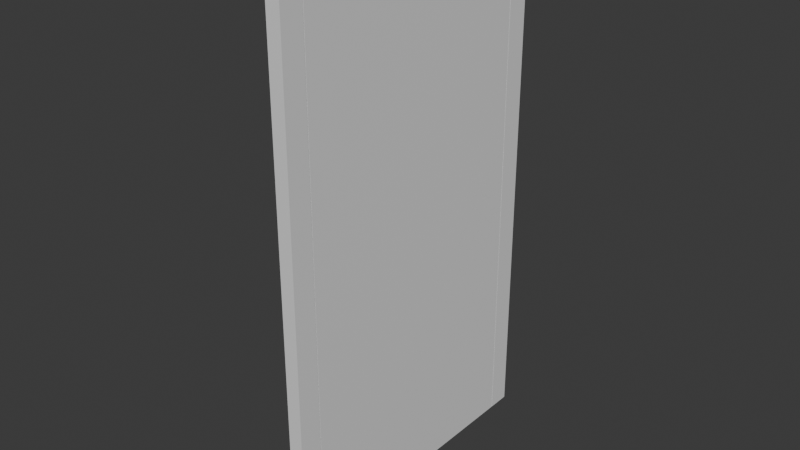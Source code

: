# Source: door.blend  (saved by Blender 4.2.66; exported with 4.5.12 LTS)
import bpy
from mathutils import Matrix  # noqa: F401  (used for matrix-valued properties, if any)

bpy.ops.wm.read_factory_settings(use_empty=True)
scene = bpy.context.scene
scene.name = 'Scene'

# ---- collections
col_collection = bpy.data.collections.new('Collection'); scene.collection.children.link(col_collection)

# ---- materials (node trees are filled in below, after node groups)
mat_material = bpy.data.materials.new('Material')
mat_material.alpha_threshold = 0.0
mat_material.use_transparent_shadow = False
mat_material.roughness = 0.5
mat_material.line_color = (0.0, 0.0, 0.0, 1.0)
mat_material_001 = bpy.data.materials.new('Material.001')
mat_material_001.alpha_threshold = 0.0
mat_material_001.use_transparent_shadow = False
mat_material_001.roughness = 0.5
mat_material_001.line_color = (0.0, 0.0, 0.0, 1.0)

# ---- material node trees
mat_material.use_nodes = True; mat_material.node_tree.nodes.clear()
_N = mat_material.node_tree.nodes; _L = mat_material.node_tree.links
n0 = _N.new('ShaderNodeOutputMaterial'); n0.name = 'Material Output'; n0.location = (300, 300)
n1 = _N.new('ShaderNodeBsdfPrincipled'); n1.name = 'Principled BSDF'; n1.location = (10, 300)
n1.inputs[3].default_value = 1.45
_L.new(n1.outputs[0], n0.inputs[0])
n0.is_active_output = True
mat_material_001.use_nodes = True; mat_material_001.node_tree.nodes.clear()
_N = mat_material_001.node_tree.nodes; _L = mat_material_001.node_tree.links
n0 = _N.new('ShaderNodeOutputMaterial'); n0.name = 'Material Output'; n0.location = (300, 300)
n1 = _N.new('ShaderNodeBsdfPrincipled'); n1.name = 'Principled BSDF'; n1.location = (10, 300)
n1.inputs[3].default_value = 1.45
_L.new(n1.outputs[0], n0.inputs[0])
n0.is_active_output = True

# ---- world
world_world = bpy.data.worlds.new('World'); scene.world = world_world
world_world.use_nodes = True; world_world.node_tree.nodes.clear()
_N = world_world.node_tree.nodes; _L = world_world.node_tree.links
n0 = _N.new('ShaderNodeOutputWorld'); n0.name = 'World Output'; n0.location = (300, 300)
n1 = _N.new('ShaderNodeBackground'); n1.name = 'Background'; n1.location = (10, 300)
n1.inputs[0].default_value = (0.05088, 0.05088, 0.05088, 1.0)
_L.new(n1.outputs[0], n0.inputs[0])
n0.is_active_output = True
world_world.color = (0.05088, 0.05088, 0.05088)
world_world.sun_shadow_jitter_overblur = 0.0

# ---- meshes
me_cube = bpy.data.meshes.new('Cube')
me_cube.from_pydata([(0.06105, 0.769, 1.502), (0.06105, 0.769, -1.498), (0.06105, -0.7707, 1.502), (0.06105, -0.7707, -1.498), (-0.02227, 0.769, 1.502), (-0.02227, 0.769, -1.498), (-0.02227, -0.7707, 1.502), (-0.02227, -0.7707, -1.498), (-0.02227, -0.7707, -1.298), (-0.02227, -0.7707, 1.302), (-0.02227, 0.769, 1.302), (-0.02227, 0.769, -1.298), (-0.02227, -0.3498, 1.302), (-0.02227, -0.3498, 0.1019), (-0.02227, -0.3498, -0.09808), (-0.02227, -0.3498, -1.298), (-0.02227, 0.3481, 1.302), (-0.02227, 0.3481, 0.1019), (-0.02227, 0.3481, -0.09808), (-0.02227, 0.3481, -1.298), (-0.02227, -0.5602, 1.302), (-0.02227, -0.5602, 0.1019), (-0.02227, -0.5602, -0.09808), (-0.02227, -0.5602, -1.298), (-0.02227, 0.5586, 1.302), (-0.02227, 0.5586, 0.1019), (-0.02227, 0.5586, -0.09808), (-0.02227, 0.5586, -1.298), (0.01992, -0.3998, 1.252), (0.01992, -0.3998, 0.1519), (0.01992, -0.3998, -0.1481), (0.01992, -0.3998, -1.248), (0.01992, 0.3981, 1.252), (0.01992, 0.3981, 0.1519), (0.01992, 0.3981, -0.1481), (0.01992, 0.3981, -1.248), (0.01992, -0.5102, 1.252), (0.01992, -0.5102, 0.1519), (0.01992, -0.5102, -0.1481), (0.01992, -0.5102, -1.248), (0.01992, 0.5086, 1.252), (0.01992, 0.5086, 0.1519), (0.01992, 0.5086, -0.1481), (0.01992, 0.5086, -1.248)], [], [(39, 31, 15, 23), (2, 6, 9, 8, 7, 3), (13, 14, 22, 23, 8, 9, 20, 21), (19, 35, 43, 27), (24, 25, 41, 40), (13, 21, 37, 29), (25, 24, 10, 11, 27, 26, 18, 17), (10, 4, 0, 1, 5, 11), (38, 30, 31, 39), (16, 24, 40, 32), (20, 36, 37, 21), (20, 12, 28, 36), (34, 18, 26, 42), (25, 17, 33, 41), (40, 41, 33, 32), (13, 29, 28, 12), (16, 32, 33, 17), (36, 28, 29, 37), (38, 22, 14, 30), (26, 27, 43, 42), (34, 35, 19, 18), (42, 43, 35, 34), (9, 6, 4, 10), (1, 0, 2, 3), (31, 30, 14, 15), (39, 23, 22, 38), (7, 8, 11, 5), (6, 2, 0, 4), (1, 3, 7, 5), (16, 19, 15, 12)])
_uv = me_cube.uv_layers.new(name='UVMap')
_uv.uv.foreach_set('vector', [0.6752, 0.6892, 0.705, 0.6892, 0.7185, 0.7027, 0.6616, 0.7027, 0.8863, 0.0, 0.9088, 0.0, 0.9088, 0.05405, 0.9088, 0.7568, 0.9088, 0.8108, 0.8863, 0.8108, 0.7185, 0.3243, 0.7185, 0.3784, 0.6616, 0.3784, 0.6616, 0.7027, 0.6048, 0.7027, 0.6048, 3.222e-08, 0.6616, 9.666e-08, 0.6616, 0.3243, 0.7185, 0.7027, 0.732, 0.6892, 0.7619, 0.6892, 0.7754, 0.7027, 0.7754, -3.222e-08, 0.7754, 0.3243, 0.7619, 0.3108, 0.7619, 0.01351, 0.7185, 0.3243, 0.6616, 0.3243, 0.6752, 0.3108, 0.705, 0.3108, 0.7754, 0.3243, 0.7754, -3.222e-08, 0.8323, -3.222e-08, 0.8323, 0.7027, 0.7754, 0.7027, 0.7754, 0.3784, 0.7185, 0.3784, 0.7185, 0.3243, 0.9088, 0.05405, 0.9088, 0.0, 0.9314, 0.0, 0.9314, 0.8108, 0.9088, 0.8108, 0.9088, 0.7568, 0.6752, 0.3919, 0.705, 0.3919, 0.705, 0.6892, 0.6752, 0.6892, 0.7185, -3.222e-08, 0.7754, -3.222e-08, 0.7619, 0.01351, 0.732, 0.01351, 0.6616, 9.666e-08, 0.6752, 0.01351, 0.6752, 0.3108, 0.6616, 0.3243, 0.6616, 9.666e-08, 0.7185, 9.666e-08, 0.705, 0.01351, 0.6752, 0.01351, 0.732, 0.3919, 0.7185, 0.3784, 0.7754, 0.3784, 0.7619, 0.3919, 0.7754, 0.3243, 0.7185, 0.3243, 0.732, 0.3108, 0.7619, 0.3108, 0.9314, 0.01351, 0.9314, 0.3108, 0.9612, 0.3108, 0.9612, 0.01351, 0.9747, 0.3243, 0.9882, 0.3108, 0.9882, 0.01351, 0.9747, 0.0, 0.9747, 0.0, 0.9612, 0.01351, 0.9612, 0.3108, 0.9747, 0.3243, 0.6752, 0.01351, 0.705, 0.01351, 0.705, 0.3108, 0.6752, 0.3108, 0.6752, 0.3919, 0.6616, 0.3784, 0.7185, 0.3784, 0.705, 0.3919, 0.7754, 0.3784, 0.7754, 0.7027, 0.7619, 0.6892, 0.7619, 0.3919, 0.732, 0.3919, 0.732, 0.6892, 0.7185, 0.7027, 0.7185, 0.3784, 0.4161, 0.7027, 0.4161, 1.0, 0.446, 1.0, 0.446, 0.7027, 0.8863, 0.4161, 0.8323, 0.4161, 0.8323, 1.451e-08, 0.8863, 1.859e-08, 1.611e-08, 0.8108, 1.611e-08, 0.0, 0.4161, 0.0, 0.4161, 0.8108, 0.705, 0.6892, 0.705, 0.3919, 0.7185, 0.3784, 0.7185, 0.7027, 0.6752, 0.6892, 0.6616, 0.7027, 0.6616, 0.3784, 0.6752, 0.3919, 0.8863, 0.8323, 0.8323, 0.8323, 0.8323, 0.4161, 0.8863, 0.4161, 0.9314, 0.3243, 0.9539, 0.3243, 0.9539, 0.7405, 0.9314, 0.7405, 0.9539, 0.7405, 0.9539, 0.3243, 0.9764, 0.3243, 0.9764, 0.7405, 0.6048, -3.222e-08, 0.6048, 0.7027, 0.4161, 0.7027, 0.4161, -3.222e-08])
me_cube.materials.append(mat_material)
me_cube.use_mirror_vertex_groups = False
me_cube.update()
me_cube_001 = bpy.data.meshes.new('Cube.001')
me_cube_001.from_pydata([(0.06105, 0.7729, 1.507), (0.06105, 0.7729, -1.498), (0.06105, -0.7745, 1.507), (0.06105, -0.7745, -1.498), (-0.02227, 0.7729, 1.507), (-0.02227, 0.7729, -1.498), (-0.02227, -0.7745, 1.507), (-0.02227, -0.7745, -1.498), (-0.02227, -0.7745, -1.298), (-0.02227, -0.7745, 1.302), (-0.02227, 0.7729, 1.302), (-0.02227, 0.7729, -1.298), (-0.02227, 0.9085, 1.302), (-0.02227, -0.9102, -1.298), (0.06105, 0.9085, 1.622), (-0.02227, 0.9085, 1.622), (0.06105, -0.9102, -1.498), (-0.02227, -0.9102, -1.498), (0.06105, -0.9102, 1.622), (-0.02227, 0.9085, -1.298), (-0.02227, -0.9102, 1.622), (-0.02227, -0.9102, 1.302), (-0.02227, 0.9085, -1.498), (0.06105, 0.9085, -1.498)], [], [(2, 3, 7, 8, 9, 6), (10, 11, 5, 1, 0, 4), (5, 11, 19, 22), (10, 4, 15, 12), (8, 7, 17, 13), (6, 9, 21, 20), (2, 0, 14, 18), (3, 2, 18, 16), (7, 3, 16, 17), (11, 10, 12, 19), (0, 1, 23, 14), (12, 15, 14, 23, 22, 19), (1, 5, 22, 23), (9, 8, 13, 21), (4, 6, 20, 15), (6, 4, 0, 2), (18, 20, 21, 13, 17, 16), (20, 18, 14, 15)])
_uv = me_cube_001.uv_layers.new(name='UVMap')
_uv.uv.foreach_set('vector', [0.9589, 0.0, 0.9589, 0.7412, 0.9383, 0.7412, 0.9383, 0.6919, 0.9383, 0.05057, 0.9383, 0.0, 0.9794, 0.05057, 0.9794, 0.6919, 0.9794, 0.7412, 0.9589, 0.7412, 0.9589, 0.0, 0.9794, 0.0, 0.4152, 0.7697, 0.4152, 0.7203, 0.4486, 0.7203, 0.4486, 0.7697, 0.4152, 0.079, 0.4152, 0.02843, 0.4486, 0.0, 0.4486, 0.079, 0.03347, 0.7203, 0.03347, 0.7697, 0.0, 0.7697, 0.0, 0.7203, 0.03347, 0.02843, 0.03347, 0.079, 0.0, 0.079, 0.0, 0.0, 0.8638, 0.02843, 0.4821, 0.02843, 0.4486, 0.0, 0.8972, 0.0, 0.8638, 0.7697, 0.8638, 0.02843, 0.8972, 0.0, 0.8972, 0.7697, 0.02055, 0.8031, -9.189e-10, 0.8031, -9.189e-10, 0.7697, 0.02055, 0.7697, 0.4152, 0.7203, 0.4152, 0.079, 0.4486, 0.079, 0.4486, 0.7203, 0.4821, 0.02843, 0.4821, 0.7697, 0.4486, 0.7697, 0.4486, 0.0, 0.8972, 0.079, 0.8972, 0.0, 0.9178, 0.0, 0.9178, 0.7697, 0.8972, 0.7697, 0.8972, 0.7203, 0.02055, 0.7697, 0.0411, 0.7697, 0.0411, 0.8031, 0.02055, 0.8031, 0.03347, 0.079, 0.03347, 0.7203, 0.0, 0.7203, 0.0, 0.079, 0.4152, 0.02843, 0.03347, 0.02843, 0.0, 0.0, 0.4486, 0.0, 1.0, 0.4486, 1.0, 0.8303, 0.9794, 0.8303, 0.9794, 0.4486, 0.9178, 0.0, 0.9383, 0.0, 0.9383, 0.079, 0.9383, 0.7203, 0.9383, 0.7697, 0.9178, 0.7697, 0.9794, 0.0, 1.0, 0.0, 1.0, 0.4486, 0.9794, 0.4486])
me_cube_001.materials.append(mat_material_001)
me_cube_001.use_mirror_vertex_groups = False
me_cube_001.update()
me_sphere = bpy.data.meshes.new('Sphere')
me_sphere.from_pydata([(-0.1613, -0.6142, 5.287e-08), (-0.1439, -0.5892, 4.944e-08), (-0.1211, -0.5757, 4.773e-08), (-0.1088, -0.5739, 4.608e-08), (-0.0965, -0.5757, 4.431e-08), (-0.07375, -0.5892, 4.26e-08), (-0.1679, -0.6406, -0.004763), (-0.1579, -0.624, 0.008058), (-0.1613, -0.6152, 0.009817), (-0.1535, -0.6017, 0.01249), (-0.1439, -0.5907, 0.01469), (-0.133, -0.5824, 0.01632), (-0.1211, -0.5774, 0.01733), (-0.1088, -0.5757, 0.01767), (-0.0965, -0.5774, 0.01733), (-0.08466, -0.5824, 0.01632), (-0.07375, -0.5907, 0.01469), (-0.06418, -0.6017, 0.01249), (-0.05633, -0.6152, 0.009817), (-0.1679, -0.6442, -0.01356), (-0.1579, -0.6264, 0.01581), (-0.1613, -0.618, 0.01926), (-0.1535, -0.6053, 0.02451), (-0.1439, -0.5949, 0.02882), (-0.133, -0.5872, 0.03202), (-0.1211, -0.5824, 0.03399), (-0.1088, -0.5808, 0.03466), (-0.0965, -0.5824, 0.03399), (-0.08466, -0.5872, 0.03202), (-0.07375, -0.5949, 0.02882), (-0.06418, -0.6053, 0.02451), (-0.05633, -0.618, 0.01926), (-0.1679, -0.651, -0.0203), (-0.1579, -0.6302, 0.02295), (-0.1613, -0.6227, 0.02796), (-0.1535, -0.6113, 0.03558), (-0.1439, -0.6019, 0.04184), (-0.133, -0.5949, 0.04649), (-0.1211, -0.5907, 0.04935), (-0.1088, -0.5892, 0.05032), (-0.0965, -0.5907, 0.04935), (-0.08466, -0.5949, 0.04649), (-0.07375, -0.6019, 0.04184), (-0.06418, -0.6113, 0.03558), (-0.05633, -0.6227, 0.02796), (-0.1679, -0.6598, -0.02394), (-0.1579, -0.6353, 0.02921), (-0.1613, -0.6289, 0.03558), (-0.1535, -0.6192, 0.04529), (-0.1439, -0.6113, 0.05325), (-0.133, -0.6053, 0.05917), (-0.1211, -0.6017, 0.06281), (-0.1088, -0.6005, 0.06404), (-0.0965, -0.6017, 0.06281), (-0.08466, -0.6053, 0.05917), (-0.07375, -0.6113, 0.05325), (-0.06418, -0.6192, 0.04529), (-0.05633, -0.6289, 0.03558), (-0.1679, -0.6693, -0.02394), (-0.1579, -0.6416, 0.03434), (-0.1613, -0.6366, 0.04184), (-0.1535, -0.6289, 0.05325), (-0.1439, -0.6227, 0.06262), (-0.133, -0.618, 0.06958), (-0.1211, -0.6152, 0.07386), (-0.1088, -0.6142, 0.07531), (-0.0965, -0.6152, 0.07386), (-0.08466, -0.618, 0.06958), (-0.07375, -0.6227, 0.06262), (-0.06418, -0.6289, 0.05325), (-0.05633, -0.6366, 0.04184), (-0.1679, -0.6781, -0.0203), (-0.1579, -0.6487, 0.03816), (-0.1613, -0.6453, 0.04649), (-0.1535, -0.64, 0.05917), (-0.1439, -0.6357, 0.06958), (-0.133, -0.6325, 0.07731), (-0.1211, -0.6305, 0.08207), (-0.1088, -0.6299, 0.08368), (-0.0965, -0.6305, 0.08207), (-0.08466, -0.6325, 0.07731), (-0.07375, -0.6357, 0.06958), (-0.06418, -0.64, 0.05917), (-0.05633, -0.6453, 0.04649), (-0.1679, -0.6848, -0.01356), (-0.1579, -0.6565, 0.04051), (-0.1613, -0.6547, 0.04935), (-0.1535, -0.652, 0.06281), (-0.1439, -0.6498, 0.07386), (-0.133, -0.6482, 0.08207), (-0.1211, -0.6472, 0.08713), (-0.1088, -0.6468, 0.08883), (-0.0965, -0.6472, 0.08713), (-0.08466, -0.6482, 0.08207), (-0.07375, -0.6498, 0.07386), (-0.06418, -0.652, 0.06281), (-0.05633, -0.6547, 0.04935), (-0.1679, -0.6885, -0.004763), (-0.1579, -0.6645, 0.04131), (-0.1613, -0.6645, 0.05032), (-0.1535, -0.6645, 0.06404), (-0.1439, -0.6645, 0.07531), (-0.133, -0.6645, 0.08368), (-0.1211, -0.6645, 0.08883), (-0.1088, -0.6645, 0.09057), (-0.0965, -0.6645, 0.08883), (-0.08466, -0.6645, 0.08368), (-0.07375, -0.6645, 0.07531), (-0.06418, -0.6645, 0.06404), (-0.05633, -0.6645, 0.05032), (-0.1679, -0.6885, 0.004763), (-0.1579, -0.6726, 0.04051), (-0.1613, -0.6743, 0.04935), (-0.1535, -0.677, 0.06281), (-0.1439, -0.6792, 0.07386), (-0.133, -0.6808, 0.08207), (-0.1211, -0.6818, 0.08713), (-0.1088, -0.6822, 0.08883), (-0.0965, -0.6818, 0.08713), (-0.08466, -0.6808, 0.08207), (-0.07375, -0.6792, 0.07386), (-0.06418, -0.677, 0.06281), (-0.05633, -0.6743, 0.04935), (-0.1679, -0.6848, 0.01356), (-0.1579, -0.6803, 0.03816), (-0.1613, -0.6838, 0.04649), (-0.1535, -0.689, 0.05917), (-0.1439, -0.6933, 0.06958), (-0.133, -0.6965, 0.07731), (-0.1211, -0.6985, 0.08207), (-0.1088, -0.6992, 0.08368), (-0.0965, -0.6985, 0.08207), (-0.08466, -0.6965, 0.07731), (-0.07375, -0.6933, 0.06958), (-0.06418, -0.689, 0.05917), (-0.05633, -0.6838, 0.04649), (-0.1679, -0.6781, 0.0203), (-0.1579, -0.6875, 0.03434), (-0.1613, -0.6925, 0.04184), (-0.1535, -0.7001, 0.05325), (-0.1439, -0.7064, 0.06262), (-0.133, -0.711, 0.06958), (-0.1211, -0.7139, 0.07386), (-0.1088, -0.7148, 0.07531), (-0.0965, -0.7139, 0.07386), (-0.08466, -0.711, 0.06958), (-0.07375, -0.7064, 0.06262), (-0.06418, -0.7001, 0.05325), (-0.05633, -0.6925, 0.04184), (-0.1679, -0.6693, 0.02394), (-0.1579, -0.6937, 0.02921), (-0.1613, -0.7001, 0.03558), (-0.1535, -0.7098, 0.04529), (-0.1439, -0.7178, 0.05325), (-0.133, -0.7237, 0.05917), (-0.1211, -0.7273, 0.06281), (-0.1088, -0.7286, 0.06404), (-0.0965, -0.7273, 0.06281), (-0.08466, -0.7237, 0.05917), (-0.07375, -0.7178, 0.05325), (-0.06418, -0.7098, 0.04529), (-0.05633, -0.7001, 0.03558), (-0.1679, -0.6598, 0.02394), (-0.1579, -0.6989, 0.02295), (-0.1613, -0.7064, 0.02796), (-0.1535, -0.7178, 0.03558), (-0.1439, -0.7271, 0.04184), (-0.133, -0.7341, 0.04649), (-0.1211, -0.7384, 0.04935), (-0.1088, -0.7398, 0.05032), (-0.0965, -0.7384, 0.04935), (-0.08466, -0.7341, 0.04649), (-0.07375, -0.7271, 0.04184), (-0.06418, -0.7178, 0.03558), (-0.05633, -0.7064, 0.02796), (-0.1679, -0.651, 0.0203), (-0.1579, -0.7027, 0.01581), (-0.1613, -0.711, 0.01926), (-0.1535, -0.7237, 0.02451), (-0.1439, -0.7341, 0.02882), (-0.133, -0.7418, 0.03202), (-0.1211, -0.7466, 0.03399), (-0.1088, -0.7482, 0.03466), (-0.0965, -0.7466, 0.03399), (-0.08466, -0.7418, 0.03202), (-0.07375, -0.7341, 0.02882), (-0.06418, -0.7237, 0.02451), (-0.05633, -0.711, 0.01926), (-0.1679, -0.6442, 0.01356), (-0.1579, -0.705, 0.008058), (-0.1613, -0.7139, 0.009817), (-0.1535, -0.7273, 0.01249), (-0.1439, -0.7384, 0.01469), (-0.133, -0.7466, 0.01632), (-0.1211, -0.7516, 0.01733), (-0.1088, -0.7533, 0.01767), (-0.0965, -0.7516, 0.01733), (-0.08466, -0.7466, 0.01632), (-0.07375, -0.7384, 0.01469), (-0.06418, -0.7273, 0.01249), (-0.05633, -0.7139, 0.009817), (-0.1679, -0.642, 0.009342), (-0.1579, -0.7058, 3.718e-08), (-0.1613, -0.7148, 3.918e-08), (-0.1535, -0.7286, 5.287e-08), (-0.1439, -0.7398, 3.575e-08), (-0.133, -0.7482, 4.944e-08), (-0.1211, -0.7533, 3.404e-08), (-0.1088, -0.7551, 1.87e-08), (-0.0965, -0.7533, 3.062e-08), (-0.08466, -0.7482, 4.26e-08), (-0.07375, -0.7398, 2.891e-08), (-0.06418, -0.7286, 3.918e-08), (-0.05633, -0.7148, 2.549e-08), (-0.1679, -0.6406, 0.004763), (-0.1579, -0.705, -0.008058), (-0.1613, -0.7139, -0.009817), (-0.1535, -0.7273, -0.01249), (-0.1439, -0.7384, -0.01469), (-0.133, -0.7466, -0.01632), (-0.1211, -0.7516, -0.01733), (-0.1088, -0.7533, -0.01767), (-0.0965, -0.7516, -0.01733), (-0.08466, -0.7466, -0.01632), (-0.07375, -0.7384, -0.01469), (-0.06418, -0.7273, -0.01249), (-0.05633, -0.7139, -0.009817), (-0.1679, -0.6473, 0.01726), (-0.1579, -0.7027, -0.01581), (-0.1613, -0.711, -0.01926), (-0.1535, -0.7237, -0.02451), (-0.1439, -0.7341, -0.02882), (-0.133, -0.7418, -0.03202), (-0.1211, -0.7466, -0.03399), (-0.1088, -0.7482, -0.03466), (-0.0965, -0.7466, -0.03399), (-0.08466, -0.7418, -0.03202), (-0.07375, -0.7341, -0.02882), (-0.06418, -0.7237, -0.02451), (-0.05633, -0.711, -0.01926), (-0.1679, -0.6552, 0.02255), (-0.1579, -0.6989, -0.02295), (-0.1613, -0.7064, -0.02796), (-0.1535, -0.7178, -0.03558), (-0.1439, -0.7271, -0.04184), (-0.133, -0.7341, -0.04649), (-0.1211, -0.7384, -0.04935), (-0.1088, -0.7398, -0.05032), (-0.0965, -0.7384, -0.04935), (-0.08466, -0.7341, -0.04649), (-0.07375, -0.7271, -0.04184), (-0.06418, -0.7178, -0.03558), (-0.05633, -0.7064, -0.02796), (-0.1679, -0.6645, 0.02441), (-0.1579, -0.6937, -0.02921), (-0.1613, -0.7001, -0.03558), (-0.1535, -0.7098, -0.04529), (-0.1439, -0.7178, -0.05325), (-0.133, -0.7237, -0.05917), (-0.1211, -0.7273, -0.06281), (-0.1088, -0.7286, -0.06404), (-0.0965, -0.7273, -0.06281), (-0.08466, -0.7237, -0.05917), (-0.07375, -0.7178, -0.05325), (-0.06418, -0.7098, -0.04529), (-0.05633, -0.7001, -0.03558), (-0.1679, -0.6739, 0.02255), (-0.1579, -0.6875, -0.03434), (-0.1613, -0.6925, -0.04184), (-0.1535, -0.7001, -0.05325), (-0.1439, -0.7064, -0.06262), (-0.133, -0.711, -0.06958), (-0.1211, -0.7139, -0.07386), (-0.1088, -0.7148, -0.07531), (-0.0965, -0.7139, -0.07386), (-0.08466, -0.711, -0.06958), (-0.07375, -0.7064, -0.06262), (-0.06418, -0.7001, -0.05325), (-0.05633, -0.6925, -0.04184), (-0.1679, -0.6818, 0.01726), (-0.1579, -0.6803, -0.03816), (-0.1613, -0.6838, -0.04649), (-0.1535, -0.689, -0.05917), (-0.1439, -0.6933, -0.06958), (-0.133, -0.6965, -0.07731), (-0.1211, -0.6985, -0.08207), (-0.1088, -0.6992, -0.08368), (-0.0965, -0.6985, -0.08207), (-0.08466, -0.6965, -0.07731), (-0.07375, -0.6933, -0.06958), (-0.06418, -0.689, -0.05917), (-0.05633, -0.6838, -0.04649), (-0.1679, -0.6871, 0.009342), (-0.1579, -0.6726, -0.04051), (-0.1613, -0.6743, -0.04935), (-0.1535, -0.677, -0.06281), (-0.1439, -0.6792, -0.07386), (-0.133, -0.6808, -0.08207), (-0.1211, -0.6818, -0.08713), (-0.1088, -0.6822, -0.08883), (-0.0965, -0.6818, -0.08713), (-0.08466, -0.6808, -0.08207), (-0.07375, -0.6792, -0.07386), (-0.06418, -0.677, -0.06281), (-0.05633, -0.6743, -0.04935), (-0.1679, -0.6889, 4.235e-08), (-0.1579, -0.6645, -0.04131), (-0.1613, -0.6645, -0.05032), (-0.1535, -0.6645, -0.06404), (-0.1439, -0.6645, -0.07531), (-0.133, -0.6645, -0.08368), (-0.1211, -0.6645, -0.08883), (-0.1088, -0.6645, -0.09057), (-0.0965, -0.6645, -0.08883), (-0.08466, -0.6645, -0.08368), (-0.07375, -0.6645, -0.07531), (-0.06418, -0.6645, -0.06404), (-0.05633, -0.6645, -0.05032), (-0.1679, -0.6871, -0.009342), (-0.1579, -0.6565, -0.04051), (-0.1613, -0.6547, -0.04935), (-0.1535, -0.652, -0.06281), (-0.1439, -0.6498, -0.07386), (-0.133, -0.6482, -0.08207), (-0.1211, -0.6472, -0.08713), (-0.1088, -0.6468, -0.08883), (-0.0965, -0.6472, -0.08713), (-0.08466, -0.6482, -0.08207), (-0.07375, -0.6498, -0.07386), (-0.06418, -0.652, -0.06281), (-0.05633, -0.6547, -0.04935), (-0.1679, -0.6818, -0.01726), (-0.1579, -0.6487, -0.03816), (-0.1613, -0.6453, -0.04649), (-0.1535, -0.64, -0.05917), (-0.1439, -0.6357, -0.06958), (-0.133, -0.6325, -0.07731), (-0.1211, -0.6305, -0.08207), (-0.1088, -0.6299, -0.08368), (-0.0965, -0.6305, -0.08207), (-0.08466, -0.6325, -0.07731), (-0.07375, -0.6357, -0.06958), (-0.06418, -0.64, -0.05917), (-0.05633, -0.6453, -0.04649), (-0.1679, -0.6739, -0.02255), (-0.1579, -0.6416, -0.03434), (-0.1613, -0.6366, -0.04184), (-0.1535, -0.6289, -0.05325), (-0.1439, -0.6227, -0.06262), (-0.133, -0.618, -0.06958), (-0.1211, -0.6152, -0.07386), (-0.1088, -0.6142, -0.07531), (-0.0965, -0.6152, -0.07386), (-0.08466, -0.618, -0.06958), (-0.07375, -0.6227, -0.06262), (-0.06418, -0.6289, -0.05325), (-0.05633, -0.6366, -0.04184), (-0.1679, -0.6645, -0.02441), (-0.1579, -0.6353, -0.02921), (-0.1613, -0.6289, -0.03558), (-0.1535, -0.6192, -0.04529), (-0.1439, -0.6113, -0.05325), (-0.133, -0.6053, -0.05917), (-0.1211, -0.6017, -0.06281), (-0.1088, -0.6005, -0.06404), (-0.0965, -0.6017, -0.06281), (-0.08466, -0.6053, -0.05917), (-0.07375, -0.6113, -0.05325), (-0.06418, -0.6192, -0.04529), (-0.05633, -0.6289, -0.03558), (-0.1679, -0.6552, -0.02255), (-0.1579, -0.6302, -0.02295), (-0.1613, -0.6227, -0.02796), (-0.1535, -0.6113, -0.03558), (-0.1439, -0.6019, -0.04184), (-0.133, -0.5949, -0.04649), (-0.1211, -0.5907, -0.04935), (-0.1088, -0.5892, -0.05032), (-0.0965, -0.5907, -0.04935), (-0.08466, -0.5949, -0.04649), (-0.07375, -0.6019, -0.04184), (-0.06418, -0.6113, -0.03558), (-0.05633, -0.6227, -0.02796), (-0.1679, -0.6473, -0.01726), (-0.1579, -0.6264, -0.01581), (-0.1613, -0.618, -0.01926), (-0.1535, -0.6053, -0.02451), (-0.1439, -0.5949, -0.02882), (-0.133, -0.5872, -0.03202), (-0.1211, -0.5824, -0.03399), (-0.1088, -0.5808, -0.03466), (-0.0965, -0.5824, -0.03399), (-0.08466, -0.5872, -0.03202), (-0.07375, -0.5949, -0.02882), (-0.06418, -0.6053, -0.02451), (-0.05633, -0.618, -0.01926), (-0.1679, -0.642, -0.009342), (-0.1579, -0.624, -0.008058), (-0.1613, -0.6152, -0.009817), (-0.1535, -0.6017, -0.01249), (-0.1439, -0.5907, -0.01469), (-0.133, -0.5824, -0.01632), (-0.1211, -0.5774, -0.01733), (-0.1088, -0.5757, -0.01767), (-0.0965, -0.5774, -0.01733), (-0.08466, -0.5824, -0.01632), (-0.07375, -0.5907, -0.01469), (-0.06418, -0.6017, -0.01249), (-0.05633, -0.6152, -0.009817), (-0.1679, -0.6401, 5.199e-08), (-0.1579, -0.6232, 5.35e-08), (-0.1535, -0.6005, 5.287e-08), (-0.133, -0.5808, 4.944e-08), (-0.08466, -0.5808, 4.26e-08), (-0.06418, -0.6005, 3.918e-08), (-0.05633, -0.6142, 5.287e-08), (0.002141, -0.6152, 0.009817), (0.007974, -0.6305, 0.006762), (0.01157, -0.6472, 0.003447), (0.002141, -0.618, 0.01926), (0.007974, -0.6325, 0.01326), (0.01157, -0.6482, 0.006762), (0.002141, -0.6227, 0.02796), (0.007974, -0.6357, 0.01926), (0.01157, -0.6498, 0.009817), (0.002141, -0.6289, 0.03558), (0.007974, -0.64, 0.02451), (0.01157, -0.652, 0.01249), (0.002141, -0.6366, 0.04184), (0.007974, -0.6453, 0.02882), (0.01157, -0.6547, 0.01469), (0.002141, -0.6453, 0.04649), (0.007974, -0.6512, 0.03202), (0.01157, -0.6578, 0.01632), (0.002141, -0.6547, 0.04935), (0.007974, -0.6578, 0.03399), (0.01157, -0.6611, 0.01733), (0.002141, -0.6645, 0.05032), (0.007974, -0.6645, 0.03466), (0.01157, -0.6645, 0.01767), (0.002141, -0.6743, 0.04935), (0.007974, -0.6713, 0.03399), (0.01157, -0.668, 0.01733), (0.002141, -0.6838, 0.04649), (0.007974, -0.6778, 0.03202), (0.01157, -0.6713, 0.01632), (0.002141, -0.6925, 0.04184), (0.007974, -0.6838, 0.02882), (0.01157, -0.6743, 0.01469), (0.002141, -0.7001, 0.03558), (0.007974, -0.689, 0.02451), (0.01157, -0.677, 0.01249), (0.002141, -0.7064, 0.02796), (0.007974, -0.6933, 0.01926), (0.01157, -0.6792, 0.009817), (0.002141, -0.711, 0.01926), (0.007974, -0.6965, 0.01326), (0.01157, -0.6808, 0.006762), (0.002141, -0.7139, 0.009817), (0.007974, -0.6985, 0.006762), (0.01157, -0.6818, 0.003447), (0.002141, -0.7148, 1.934e-08), (0.007974, -0.6992, 1.934e-08), (0.01157, -0.6822, 3.303e-08), (0.002141, -0.7139, -0.009817), (0.007974, -0.6985, -0.006762), (0.01157, -0.6818, -0.003447), (0.002141, -0.711, -0.01926), (0.007974, -0.6965, -0.01326), (0.01157, -0.6808, -0.006762), (0.002141, -0.7064, -0.02796), (0.007974, -0.6933, -0.01926), (0.01157, -0.6792, -0.009817), (0.002141, -0.7001, -0.03558), (0.007974, -0.689, -0.02451), (0.01157, -0.677, -0.01249), (0.01278, -0.6645, 3.303e-08), (0.002141, -0.6925, -0.04184), (0.007974, -0.6838, -0.02882), (0.01157, -0.6743, -0.01469), (0.002141, -0.6838, -0.04649), (0.007974, -0.6778, -0.03202), (0.01157, -0.6713, -0.01632), (0.002141, -0.6743, -0.04935), (0.007974, -0.6713, -0.03399), (0.01157, -0.668, -0.01733), (0.002141, -0.6645, -0.05032), (0.007974, -0.6645, -0.03466), (0.01157, -0.6645, -0.01767), (0.002141, -0.6547, -0.04935), (0.007974, -0.6578, -0.03399), (0.01157, -0.6611, -0.01733), (0.002141, -0.6453, -0.04649), (0.007974, -0.6512, -0.03202), (0.01157, -0.6578, -0.01632), (0.002141, -0.6366, -0.04184), (0.007974, -0.6453, -0.02882), (0.01157, -0.6547, -0.01469), (0.002141, -0.6289, -0.03558), (0.007974, -0.64, -0.02451), (0.01157, -0.652, -0.01249), (0.002141, -0.6227, -0.02796), (0.007974, -0.6357, -0.01926), (0.01157, -0.6498, -0.009817), (0.002141, -0.618, -0.01926), (0.007974, -0.6325, -0.01326), (0.01157, -0.6482, -0.006762), (0.002141, -0.6152, -0.009817), (0.007974, -0.6305, -0.006762), (0.01157, -0.6472, -0.003447), (0.002141, -0.6142, 4.672e-08), (0.007974, -0.6299, 3.303e-08), (0.01157, -0.6468, 3.303e-08)], [], [(413, 4, 14, 15), (0, 410, 7, 8), (5, 413, 15, 16), (411, 0, 8, 9), (414, 5, 16, 17), (1, 411, 9, 10), (415, 414, 17, 18), (412, 1, 10, 11), (2, 412, 11, 12), (3, 2, 12, 13), (4, 3, 13, 14), (137, 124, 266, 136), (14, 13, 26, 27), (20, 7, 214, 201), (15, 14, 27, 28), (8, 7, 20, 21), (16, 15, 28, 29), (9, 8, 21, 22), (17, 16, 29, 30), (10, 9, 22, 23), (18, 17, 30, 31), (11, 10, 23, 24), (12, 11, 24, 25), (13, 12, 25, 26), (31, 30, 43, 44), (24, 23, 36, 37), (25, 24, 37, 38), (26, 25, 38, 39), (27, 26, 39, 40), (59, 46, 227, 175), (28, 27, 40, 41), (21, 20, 33, 34), (29, 28, 41, 42), (22, 21, 34, 35), (30, 29, 42, 43), (23, 22, 35, 36), (254, 241, 84, 331), (41, 40, 53, 54), (34, 33, 46, 47), (42, 41, 54, 55), (35, 34, 47, 48), (43, 42, 55, 56), (36, 35, 48, 49), (44, 43, 56, 57), (37, 36, 49, 50), (38, 37, 50, 51), (39, 38, 51, 52), (40, 39, 52, 53), (50, 49, 62, 63), (51, 50, 63, 64), (52, 51, 64, 65), (53, 52, 65, 66), (371, 358, 383, 19), (54, 53, 66, 67), (47, 46, 59, 60), (55, 54, 67, 68), (48, 47, 60, 61), (56, 55, 68, 69), (49, 48, 61, 62), (57, 56, 69, 70), (67, 66, 79, 80), (60, 59, 72, 73), (68, 67, 80, 81), (61, 60, 73, 74), (69, 68, 81, 82), (62, 61, 74, 75), (70, 69, 82, 83), (63, 62, 75, 76), (64, 63, 76, 77), (65, 64, 77, 78), (66, 65, 78, 79), (85, 72, 240, 162), (77, 76, 89, 90), (78, 77, 90, 91), (79, 78, 91, 92), (163, 150, 279, 123), (80, 79, 92, 93), (73, 72, 85, 86), (81, 80, 93, 94), (74, 73, 86, 87), (82, 81, 94, 95), (75, 74, 87, 88), (83, 82, 95, 96), (76, 75, 88, 89), (94, 93, 106, 107), (87, 86, 99, 100), (95, 94, 107, 108), (88, 87, 100, 101), (96, 95, 108, 109), (89, 88, 101, 102), (90, 89, 102, 103), (91, 90, 103, 104), (92, 91, 104, 105), (72, 59, 175, 240), (93, 92, 105, 106), (86, 85, 98, 99), (104, 103, 116, 117), (105, 104, 117, 118), (46, 33, 188, 227), (106, 105, 118, 119), (99, 98, 111, 112), (107, 106, 119, 120), (100, 99, 112, 113), (108, 107, 120, 121), (101, 100, 113, 114), (109, 108, 121, 122), (102, 101, 114, 115), (103, 102, 115, 116), (113, 112, 125, 126), (121, 120, 133, 134), (114, 113, 126, 127), (122, 121, 134, 135), (115, 114, 127, 128), (116, 115, 128, 129), (117, 116, 129, 130), (118, 117, 130, 131), (280, 267, 71, 344), (119, 118, 131, 132), (112, 111, 124, 125), (120, 119, 132, 133), (130, 129, 142, 143), (131, 130, 143, 144), (358, 345, 32, 383), (132, 131, 144, 145), (125, 124, 137, 138), (133, 132, 145, 146), (126, 125, 138, 139), (134, 133, 146, 147), (127, 126, 139, 140), (135, 134, 147, 148), (128, 127, 140, 141), (129, 128, 141, 142), (147, 146, 159, 160), (140, 139, 152, 153), (148, 147, 160, 161), (141, 140, 153, 154), (142, 141, 154, 155), (143, 142, 155, 156), (144, 143, 156, 157), (150, 137, 136, 279), (145, 144, 157, 158), (138, 137, 150, 151), (146, 145, 158, 159), (139, 138, 151, 152), (157, 156, 169, 170), (33, 20, 201, 188), (158, 157, 170, 171), (151, 150, 163, 164), (159, 158, 171, 172), (152, 151, 164, 165), (160, 159, 172, 173), (153, 152, 165, 166), (161, 160, 173, 174), (154, 153, 166, 167), (155, 154, 167, 168), (156, 155, 168, 169), (166, 165, 178, 179), (174, 173, 186, 187), (167, 166, 179, 180), (168, 167, 180, 181), (169, 168, 181, 182), (170, 169, 182, 183), (267, 254, 331, 71), (171, 170, 183, 184), (164, 163, 176, 177), (172, 171, 184, 185), (165, 164, 177, 178), (173, 172, 185, 186), (183, 182, 195, 196), (228, 215, 97, 318), (184, 183, 196, 197), (177, 176, 189, 190), (185, 184, 197, 198), (178, 177, 190, 191), (186, 185, 198, 199), (179, 178, 191, 192), (187, 186, 199, 200), (180, 179, 192, 193), (181, 180, 193, 194), (182, 181, 194, 195), (200, 199, 212, 213), (193, 192, 205, 206), (194, 193, 206, 207), (195, 194, 207, 208), (196, 195, 208, 209), (410, 397, 6, 409), (197, 196, 209, 210), (190, 189, 202, 203), (198, 197, 210, 211), (191, 190, 203, 204), (199, 198, 211, 212), (192, 191, 204, 205), (210, 209, 222, 223), (203, 202, 215, 216), (211, 210, 223, 224), (204, 203, 216, 217), (212, 211, 224, 225), (205, 204, 217, 218), (213, 212, 225, 226), (206, 205, 218, 219), (207, 206, 219, 220), (208, 207, 220, 221), (209, 208, 221, 222), (214, 409, 6, 396, 19, 383, 32, 370, 45, 357, 58, 344, 71, 331, 84, 318, 97, 305, 110, 292, 123, 279, 136, 266, 149, 253, 162, 240, 175, 227, 188, 201), (220, 219, 232, 233), (221, 220, 233, 234), (222, 221, 234, 235), (345, 332, 370, 32), (223, 222, 235, 236), (216, 215, 228, 229), (224, 223, 236, 237), (217, 216, 229, 230), (225, 224, 237, 238), (218, 217, 230, 231), (226, 225, 238, 239), (219, 218, 231, 232), (229, 228, 241, 242), (237, 236, 249, 250), (230, 229, 242, 243), (238, 237, 250, 251), (231, 230, 243, 244), (239, 238, 251, 252), (232, 231, 244, 245), (233, 232, 245, 246), (234, 233, 246, 247), (235, 234, 247, 248), (306, 293, 58, 357), (236, 235, 248, 249), (246, 245, 258, 259), (247, 246, 259, 260), (248, 247, 260, 261), (111, 98, 253, 149), (249, 248, 261, 262), (242, 241, 254, 255), (250, 249, 262, 263), (243, 242, 255, 256), (251, 250, 263, 264), (244, 243, 256, 257), (252, 251, 264, 265), (245, 244, 257, 258), (263, 262, 275, 276), (256, 255, 268, 269), (264, 263, 276, 277), (257, 256, 269, 270), (265, 264, 277, 278), (258, 257, 270, 271), (259, 258, 271, 272), (260, 259, 272, 273), (261, 260, 273, 274), (189, 176, 292, 110), (262, 261, 274, 275), (255, 254, 267, 268), (273, 272, 285, 286), (408, 415, 510, 507), (274, 273, 286, 287), (384, 371, 19, 396), (275, 274, 287, 288), (268, 267, 280, 281), (276, 275, 288, 289), (269, 268, 281, 282), (277, 276, 289, 290), (270, 269, 282, 283), (278, 277, 290, 291), (271, 270, 283, 284), (96, 109, 437, 434), (272, 271, 284, 285), (282, 281, 294, 295), (290, 289, 302, 303), (283, 282, 295, 296), (291, 290, 303, 304), (284, 283, 296, 297), (135, 148, 446, 443), (285, 284, 297, 298), (278, 291, 480, 477), (286, 285, 298, 299), (239, 252, 470, 467), (287, 286, 299, 300), (397, 384, 396, 6), (288, 287, 300, 301), (281, 280, 293, 294), (289, 288, 301, 302), (299, 298, 311, 312), (200, 213, 461, 458), (300, 299, 312, 313), (7, 410, 409, 214), (301, 300, 313, 314), (294, 293, 306, 307), (302, 301, 314, 315), (295, 294, 307, 308), (303, 302, 315, 316), (296, 295, 308, 309), (304, 303, 316, 317), (297, 296, 309, 310), (382, 395, 504, 501), (298, 297, 310, 311), (70, 83, 431, 428), (316, 315, 328, 329), (309, 308, 321, 322), (317, 316, 329, 330), (310, 309, 322, 323), (343, 356, 495, 492), (311, 310, 323, 324), (317, 330, 489, 486), (312, 311, 324, 325), (109, 122, 440, 437), (313, 312, 325, 326), (319, 306, 357, 45), (314, 313, 326, 327), (307, 306, 319, 320), (315, 314, 327, 328), (308, 307, 320, 321), (174, 187, 455, 452), (326, 325, 338, 339), (202, 189, 110, 305), (327, 326, 339, 340), (320, 319, 332, 333), (328, 327, 340, 341), (321, 320, 333, 334), (329, 328, 341, 342), (322, 321, 334, 335), (330, 329, 342, 343), (323, 322, 335, 336), (415, 18, 416, 510), (324, 323, 336, 337), (31, 44, 422, 419), (325, 324, 337, 338), (343, 342, 355, 356), (336, 335, 348, 349), (252, 265, 473, 470), (337, 336, 349, 350), (213, 226, 464, 461), (338, 337, 350, 351), (356, 369, 498, 495), (339, 338, 351, 352), (124, 111, 149, 266), (340, 339, 352, 353), (333, 332, 345, 346), (341, 340, 353, 354), (334, 333, 346, 347), (342, 341, 354, 355), (335, 334, 347, 348), (241, 228, 318, 84), (353, 352, 365, 366), (346, 345, 358, 359), (354, 353, 366, 367), (347, 346, 359, 360), (355, 354, 367, 368), (348, 347, 360, 361), (356, 355, 368, 369), (349, 348, 361, 362), (148, 161, 449, 446), (350, 349, 362, 363), (44, 57, 425, 422), (351, 350, 363, 364), (395, 408, 507, 504), (352, 351, 364, 365), (362, 361, 374, 375), (83, 96, 434, 431), (363, 362, 375, 376), (291, 304, 483, 480), (364, 363, 376, 377), (187, 200, 458, 455), (365, 364, 377, 378), (332, 319, 45, 370), (366, 365, 378, 379), (359, 358, 371, 372), (367, 366, 379, 380), (360, 359, 372, 373), (368, 367, 380, 381), (361, 360, 373, 374), (369, 368, 381, 382), (379, 378, 391, 392), (372, 371, 384, 385), (380, 379, 392, 393), (373, 372, 385, 386), (381, 380, 393, 394), (374, 373, 386, 387), (382, 381, 394, 395), (375, 374, 387, 388), (330, 343, 492, 489), (376, 375, 388, 389), (369, 382, 501, 498), (377, 376, 389, 390), (226, 239, 467, 464), (378, 377, 390, 391), (293, 280, 344, 58), (122, 135, 443, 440), (389, 388, 401, 402), (18, 31, 419, 416), (390, 389, 402, 403), (57, 70, 428, 425), (391, 390, 403, 404), (176, 163, 123, 292), (392, 391, 404, 405), (385, 384, 397, 398), (393, 392, 405, 406), (386, 385, 398, 399), (394, 393, 406, 407), (387, 386, 399, 400), (395, 394, 407, 408), (388, 387, 400, 401), (398, 397, 410, 0), (406, 405, 413, 5), (399, 398, 0, 411), (407, 406, 5, 414), (400, 399, 411, 1), (408, 407, 414, 415), (401, 400, 1, 412), (265, 278, 477, 473), (402, 401, 412, 2), (161, 174, 452, 449), (403, 402, 2, 3), (304, 317, 486, 483), (404, 403, 3, 4), (98, 85, 162, 253), (405, 404, 4, 413), (511, 510, 416, 417), (512, 511, 417, 418), (476, 512, 418), (417, 416, 419, 420), (418, 417, 420, 421), (476, 418, 421), (420, 419, 422, 423), (421, 420, 423, 424), (476, 421, 424), (423, 422, 425, 426), (424, 423, 426, 427), (476, 424, 427), (426, 425, 428, 429), (427, 426, 429, 430), (476, 427, 430), (429, 428, 431, 432), (430, 429, 432, 433), (476, 430, 433), (432, 431, 434, 435), (433, 432, 435, 436), (476, 433, 436), (435, 434, 437, 438), (436, 435, 438, 439), (476, 436, 439), (439, 438, 441, 442), (476, 439, 442), (438, 437, 440, 441), (441, 440, 443, 444), (442, 441, 444, 445), (476, 442, 445), (476, 445, 448), (444, 443, 446, 447), (445, 444, 447, 448), (447, 446, 449, 450), (448, 447, 450, 451), (476, 448, 451), (476, 451, 454), (450, 449, 452, 453), (451, 450, 453, 454), (453, 452, 455, 456), (454, 453, 456, 457), (476, 454, 457), (456, 455, 458, 459), (457, 456, 459, 460), (476, 457, 460), (459, 458, 461, 462), (460, 459, 462, 463), (476, 460, 463), (462, 461, 464, 465), (463, 462, 465, 466), (476, 463, 466), (465, 464, 467, 468), (466, 465, 468, 469), (476, 466, 469), (468, 467, 470, 471), (469, 468, 471, 472), (476, 469, 472), (472, 471, 474, 475), (476, 472, 475), (471, 470, 473, 474), (474, 473, 477, 478), (475, 474, 478, 479), (476, 475, 479), (479, 478, 481, 482), (476, 479, 482), (478, 477, 480, 481), (481, 480, 483, 484), (482, 481, 484, 485), (476, 482, 485), (476, 485, 488), (484, 483, 486, 487), (485, 484, 487, 488), (487, 486, 489, 490), (488, 487, 490, 491), (476, 488, 491), (476, 491, 494), (490, 489, 492, 493), (491, 490, 493, 494), (493, 492, 495, 496), (494, 493, 496, 497), (476, 494, 497), (496, 495, 498, 499), (497, 496, 499, 500), (476, 497, 500), (499, 498, 501, 502), (500, 499, 502, 503), (476, 500, 503), (502, 501, 504, 505), (503, 502, 505, 506), (476, 503, 506), (505, 504, 507, 508), (506, 505, 508, 509), (476, 506, 509), (508, 507, 510, 511), (509, 508, 511, 512), (476, 509, 512), (215, 202, 305, 97)])
_uv = me_sphere.uv_layers.new(name='UVMap')
_uv.uv.foreach_set('vector', [0.821, 0.4534, 0.7885, 0.4444, 0.7885, 0.4107, 0.821, 0.4216, 0.3269, 0.1404, 0.3052, 0.152, 0.2928, 0.1336, 0.3119, 0.1179, 0.5187, 0.3873, 0.5088, 0.4076, 0.4714, 0.3826, 0.4851, 0.3649, 0.3601, 0.1226, 0.3269, 0.1404, 0.3119, 0.1179, 0.341, 0.09403, 0.5325, 0.3601, 0.5187, 0.3873, 0.4851, 0.3649, 0.504, 0.341, 0.3873, 0.1081, 0.3601, 0.1226, 0.341, 0.09403, 0.3649, 0.07445, 0.5497, 0.3269, 0.5325, 0.3601, 0.504, 0.341, 0.5272, 0.3119, 0.4076, 0.09727, 0.3873, 0.1081, 0.3649, 0.07445, 0.3826, 0.0599, 0.721, 0.4444, 0.6886, 0.4534, 0.6886, 0.4216, 0.721, 0.4107, 0.3704, 0.7944, 0.3367, 0.7907, 0.3367, 0.757, 0.3704, 0.76, 0.4041, 0.7907, 0.3704, 0.7944, 0.3704, 0.76, 0.4041, 0.757, 0.1055, 0.152, 0.1179, 0.1336, 0.1536, 0.1629, 0.1464, 0.1738, 0.4041, 0.757, 0.3704, 0.76, 0.3704, 0.7195, 0.4041, 0.7173, 0.2772, 0.1179, 0.2928, 0.1336, 0.2571, 0.1629, 0.2478, 0.1536, 0.4366, 0.748, 0.4041, 0.757, 0.4041, 0.7173, 0.4366, 0.7106, 0.3119, 0.1179, 0.2928, 0.1336, 0.2772, 0.1179, 0.2928, 0.09877, 0.4665, 0.7334, 0.4366, 0.748, 0.4366, 0.7106, 0.4665, 0.6998, 0.341, 0.09403, 0.3119, 0.1179, 0.2928, 0.09877, 0.3167, 0.0697, 0.504, 0.341, 0.4851, 0.3649, 0.4565, 0.3363, 0.4796, 0.3167, 0.3649, 0.07445, 0.341, 0.09403, 0.3167, 0.0697, 0.3363, 0.04584, 0.5272, 0.3119, 0.504, 0.341, 0.4796, 0.3167, 0.5081, 0.2928, 0.3042, 0.748, 0.2743, 0.7334, 0.2743, 0.6998, 0.3042, 0.7106, 0.3367, 0.757, 0.3042, 0.748, 0.3042, 0.7106, 0.3367, 0.7173, 0.3704, 0.76, 0.3367, 0.757, 0.3367, 0.7173, 0.3704, 0.7195, 0.5081, 0.2928, 0.4796, 0.3167, 0.4605, 0.2881, 0.4931, 0.2703, 0.3042, 0.7106, 0.2743, 0.6998, 0.2743, 0.6624, 0.3042, 0.6691, 0.3367, 0.7173, 0.3042, 0.7106, 0.3042, 0.6691, 0.3367, 0.6732, 0.3704, 0.7195, 0.3367, 0.7173, 0.3367, 0.6732, 0.3704, 0.6746, 0.4041, 0.7173, 0.3704, 0.7195, 0.3704, 0.6746, 0.4041, 0.6732, 0.2164, 0.09272, 0.2382, 0.09705, 0.2248, 0.1413, 0.2119, 0.1388, 0.4366, 0.7106, 0.4041, 0.7173, 0.4041, 0.6732, 0.4366, 0.6691, 0.2928, 0.09877, 0.2772, 0.1179, 0.2587, 0.1055, 0.2703, 0.08376, 0.4665, 0.6998, 0.4366, 0.7106, 0.4366, 0.6691, 0.4665, 0.6624, 0.3167, 0.0697, 0.2928, 0.09877, 0.2703, 0.08376, 0.2881, 0.05059, 0.4796, 0.3167, 0.4565, 0.3363, 0.4341, 0.3026, 0.4605, 0.2881, 0.3363, 0.04584, 0.3167, 0.0697, 0.2881, 0.05059, 0.3026, 0.02337, 0.1725, 0.3137, 0.152, 0.3052, 0.1738, 0.2643, 0.1859, 0.2694, 0.4366, 0.6691, 0.4041, 0.6732, 0.4041, 0.6264, 0.4366, 0.625, 0.2703, 0.08376, 0.2587, 0.1055, 0.2382, 0.09705, 0.2454, 0.07341, 0.4665, 0.6624, 0.4366, 0.6691, 0.4366, 0.625, 0.4665, 0.6228, 0.2881, 0.05059, 0.2703, 0.08376, 0.2454, 0.07341, 0.2563, 0.03743, 0.4605, 0.2881, 0.4341, 0.3026, 0.4186, 0.2653, 0.4474, 0.2563, 0.3026, 0.02337, 0.2881, 0.05059, 0.2563, 0.03743, 0.2653, 0.007892, 0.4931, 0.2703, 0.4605, 0.2881, 0.4474, 0.2563, 0.4827, 0.2454, 0.3042, 0.6691, 0.2743, 0.6624, 0.2743, 0.6228, 0.3042, 0.625, 0.3367, 0.6732, 0.3042, 0.6691, 0.3042, 0.625, 0.3367, 0.6264, 0.3704, 0.6746, 0.3367, 0.6732, 0.3367, 0.6264, 0.3704, 0.6269, 0.4041, 0.6732, 0.3704, 0.6746, 0.3704, 0.6269, 0.4041, 0.6264, 0.3042, 0.625, 0.2743, 0.6228, 0.2743, 0.5823, 0.3042, 0.5801, 0.3367, 0.6264, 0.3042, 0.625, 0.3042, 0.5801, 0.3367, 0.5787, 0.3704, 0.6269, 0.3367, 0.6264, 0.3367, 0.5787, 0.3704, 0.5782, 0.4041, 0.6264, 0.3704, 0.6269, 0.3704, 0.5782, 0.4041, 0.5787, 0.318, 0.2164, 0.3137, 0.2382, 0.2694, 0.2248, 0.2719, 0.2119, 0.4366, 0.625, 0.4041, 0.6264, 0.4041, 0.5787, 0.4366, 0.5801, 0.2454, 0.07341, 0.2382, 0.09705, 0.2164, 0.09272, 0.2189, 0.06814, 0.4665, 0.6228, 0.4366, 0.625, 0.4366, 0.5801, 0.4665, 0.5823, 0.2563, 0.03743, 0.2454, 0.07341, 0.2189, 0.06814, 0.2226, 0.03071, 0.4474, 0.2563, 0.4186, 0.2653, 0.4107, 0.2256, 0.4407, 0.2226, 0.2653, 0.007892, 0.2563, 0.03743, 0.2226, 0.03071, 0.2256, 1.346e-07, 0.4827, 0.2454, 0.4474, 0.2563, 0.4407, 0.2226, 0.4775, 0.2189, 0.4366, 0.5801, 0.4041, 0.5787, 0.4041, 0.5319, 0.4366, 0.536, 0.2189, 0.06814, 0.2164, 0.09272, 0.1943, 0.09272, 0.1918, 0.06814, 0.4665, 0.5823, 0.4366, 0.5801, 0.4366, 0.536, 0.4665, 0.5426, 0.2226, 0.03071, 0.2189, 0.06814, 0.1918, 0.06814, 0.1882, 0.03071, 0.4407, 0.2226, 0.4107, 0.2256, 0.4107, 0.1851, 0.4407, 0.1882, 0.2256, 1.346e-07, 0.2226, 0.03071, 0.1882, 0.03071, 0.1851, 1.207e-07, 0.4775, 0.2189, 0.4407, 0.2226, 0.4407, 0.1882, 0.4775, 0.1918, 0.3042, 0.5801, 0.2743, 0.5823, 0.2743, 0.5426, 0.3042, 0.536, 0.3367, 0.5787, 0.3042, 0.5801, 0.3042, 0.536, 0.3367, 0.5319, 0.3704, 0.5782, 0.3367, 0.5787, 0.3367, 0.5319, 0.3704, 0.5305, 0.4041, 0.5787, 0.3704, 0.5782, 0.3704, 0.5305, 0.4041, 0.5319, 0.1725, 0.09705, 0.1943, 0.09272, 0.1988, 0.1388, 0.1859, 0.1413, 0.3367, 0.5319, 0.3042, 0.536, 0.3042, 0.4945, 0.3367, 0.4878, 0.3704, 0.5305, 0.3367, 0.5319, 0.3367, 0.4878, 0.3704, 0.4856, 0.4041, 0.5319, 0.3704, 0.5305, 0.3704, 0.4856, 0.4041, 0.4878, 0.09272, 0.1943, 0.09705, 0.1725, 0.1413, 0.1859, 0.1388, 0.1988, 0.4366, 0.536, 0.4041, 0.5319, 0.4041, 0.4878, 0.4366, 0.4945, 0.1918, 0.06814, 0.1943, 0.09272, 0.1725, 0.09705, 0.1653, 0.07341, 0.4665, 0.5426, 0.4366, 0.536, 0.4366, 0.4945, 0.4665, 0.5053, 0.1882, 0.03071, 0.1918, 0.06814, 0.1653, 0.07341, 0.1544, 0.03743, 0.4407, 0.1882, 0.4107, 0.1851, 0.4186, 0.1455, 0.4474, 0.1544, 0.1851, 1.207e-07, 0.1882, 0.03071, 0.1544, 0.03743, 0.1455, 0.007892, 0.4775, 0.1918, 0.4407, 0.1882, 0.4474, 0.1544, 0.4827, 0.1653, 0.3042, 0.536, 0.2743, 0.5426, 0.2743, 0.5053, 0.3042, 0.4945, 0.4665, 0.5053, 0.4366, 0.4945, 0.4366, 0.4571, 0.4665, 0.4716, 0.1544, 0.03743, 0.1653, 0.07341, 0.1404, 0.08376, 0.1226, 0.05059, 0.4474, 0.1544, 0.4186, 0.1455, 0.4341, 0.1081, 0.4605, 0.1226, 0.1455, 0.007892, 0.1544, 0.03743, 0.1226, 0.05059, 0.1081, 0.02337, 0.4827, 0.1653, 0.4474, 0.1544, 0.4605, 0.1226, 0.4931, 0.1404, 0.3042, 0.4945, 0.2743, 0.5053, 0.2743, 0.4716, 0.3042, 0.4571, 0.3367, 0.4878, 0.3042, 0.4945, 0.3042, 0.4571, 0.3367, 0.4481, 0.3704, 0.4856, 0.3367, 0.4878, 0.3367, 0.4481, 0.3704, 0.4451, 0.4041, 0.4878, 0.3704, 0.4856, 0.3704, 0.4451, 0.4041, 0.4481, 0.1943, 0.09272, 0.2164, 0.09272, 0.2119, 0.1388, 0.1988, 0.1388, 0.4366, 0.4945, 0.4041, 0.4878, 0.4041, 0.4481, 0.4366, 0.4571, 0.1653, 0.07341, 0.1725, 0.09705, 0.152, 0.1055, 0.1404, 0.08376, 0.3704, 0.4451, 0.3367, 0.4481, 0.3367, 0.4144, 0.3704, 0.4107, 0.4041, 0.4481, 0.3704, 0.4451, 0.3704, 0.4107, 0.4041, 0.4144, 0.2382, 0.09705, 0.2587, 0.1055, 0.2369, 0.1464, 0.2248, 0.1413, 0.4366, 0.4571, 0.4041, 0.4481, 0.4041, 0.4144, 0.4366, 0.4253, 0.1404, 0.08376, 0.152, 0.1055, 0.1336, 0.1179, 0.1179, 0.09877, 0.4341, 0.1081, 0.4147, 0.09727, 0.4396, 0.0599, 0.4565, 0.07445, 0.1226, 0.05059, 0.1404, 0.08376, 0.1179, 0.09877, 0.09403, 0.0697, 0.4605, 0.1226, 0.4341, 0.1081, 0.4565, 0.07445, 0.4796, 0.09403, 0.1081, 0.02337, 0.1226, 0.05059, 0.09403, 0.0697, 0.07445, 0.04584, 0.4931, 0.1404, 0.4605, 0.1226, 0.4796, 0.09403, 0.5081, 0.1179, 0.09727, 0.003146, 0.1081, 0.02337, 0.07445, 0.04584, 0.0599, 0.02812, 0.3367, 0.4481, 0.3042, 0.4571, 0.3042, 0.4253, 0.3367, 0.4144, 0.09403, 0.0697, 0.1179, 0.09877, 0.09877, 0.1179, 0.0697, 0.09403, 0.4796, 0.09403, 0.4565, 0.07445, 0.4851, 0.04584, 0.504, 0.0697, 0.07445, 0.04584, 0.09403, 0.0697, 0.0697, 0.09403, 0.04584, 0.07445, 0.5081, 0.1179, 0.4796, 0.09403, 0.504, 0.0697, 0.5272, 0.09877, 0.1623, 0.6971, 0.1922, 0.7117, 0.1922, 0.7453, 0.1623, 0.7345, 0.1298, 0.6882, 0.1623, 0.6971, 0.1623, 0.7345, 0.1298, 0.7278, 0.09609, 0.6851, 0.1298, 0.6882, 0.1298, 0.7278, 0.09609, 0.7256, 0.06235, 0.6882, 0.09609, 0.6851, 0.09609, 0.7256, 0.06235, 0.7278, 0.2164, 0.318, 0.1943, 0.318, 0.1988, 0.2719, 0.2119, 0.2719, 0.0299, 0.6971, 0.06235, 0.6882, 0.06235, 0.7278, 0.0299, 0.7345, 0.1179, 0.09877, 0.1336, 0.1179, 0.1179, 0.1336, 0.09877, 0.1179, 0.0, 0.7117, 0.0299, 0.6971, 0.0299, 0.7345, 0.0, 0.7453, 0.09609, 0.7256, 0.1298, 0.7278, 0.1298, 0.7719, 0.09609, 0.7705, 0.06235, 0.7278, 0.09609, 0.7256, 0.09609, 0.7705, 0.06235, 0.7719, 0.3137, 0.2382, 0.3052, 0.2587, 0.2643, 0.2369, 0.2694, 0.2248, 0.0299, 0.7345, 0.06235, 0.7278, 0.06235, 0.7719, 0.0299, 0.776, 0.09877, 0.1179, 0.1179, 0.1336, 0.1055, 0.152, 0.08376, 0.1404, 0.0, 0.7453, 0.0299, 0.7345, 0.0299, 0.776, 0.0, 0.7827, 0.0697, 0.09403, 0.09877, 0.1179, 0.08376, 0.1404, 0.05059, 0.1226, 0.504, 0.0697, 0.4851, 0.04584, 0.5187, 0.02337, 0.5325, 0.05059, 0.04584, 0.07445, 0.0697, 0.09403, 0.05059, 0.1226, 0.02337, 0.1081, 0.5272, 0.09877, 0.504, 0.0697, 0.5325, 0.05059, 0.5497, 0.08376, 0.1623, 0.7345, 0.1922, 0.7453, 0.1922, 0.7827, 0.1623, 0.776, 0.1298, 0.7278, 0.1623, 0.7345, 0.1623, 0.776, 0.1298, 0.7719, 0.5325, 0.05059, 0.5187, 0.02337, 0.5561, 0.007892, 0.5643, 0.03743, 0.02337, 0.1081, 0.05059, 0.1226, 0.03743, 0.1544, 0.007891, 0.1455, 0.5497, 0.08376, 0.5325, 0.05059, 0.5643, 0.03743, 0.5746, 0.07341, 0.1623, 0.776, 0.1922, 0.7827, 0.1922, 0.8223, 0.1623, 0.8201, 0.1298, 0.7719, 0.1623, 0.776, 0.1623, 0.8201, 0.1298, 0.8187, 0.09609, 0.7705, 0.1298, 0.7719, 0.1298, 0.8187, 0.09609, 0.8182, 0.06235, 0.7719, 0.09609, 0.7705, 0.09609, 0.8182, 0.06235, 0.8187, 0.09705, 0.1725, 0.1055, 0.152, 0.1464, 0.1738, 0.1413, 0.1859, 0.0299, 0.776, 0.06235, 0.7719, 0.06235, 0.8187, 0.0299, 0.8201, 0.08376, 0.1404, 0.1055, 0.152, 0.09705, 0.1725, 0.07341, 0.1653, 0.0, 0.7827, 0.0299, 0.776, 0.0299, 0.8201, 0.0, 0.8223, 0.05059, 0.1226, 0.08376, 0.1404, 0.07341, 0.1653, 0.03743, 0.1544, 0.06235, 0.8187, 0.09609, 0.8182, 0.09609, 0.8669, 0.06235, 0.8664, 0.2587, 0.1055, 0.2772, 0.1179, 0.2478, 0.1536, 0.2369, 0.1464, 0.0299, 0.8201, 0.06235, 0.8187, 0.06235, 0.8664, 0.0299, 0.865, 0.07341, 0.1653, 0.09705, 0.1725, 0.09272, 0.1943, 0.06814, 0.1918, 0.0, 0.8223, 0.0299, 0.8201, 0.0299, 0.865, 0.0, 0.8628, 0.03743, 0.1544, 0.07341, 0.1653, 0.06814, 0.1918, 0.03071, 0.1882, 0.5643, 0.03743, 0.5561, 0.007892, 0.5958, 2.669e-07, 0.598, 0.03071, 0.007891, 0.1455, 0.03743, 0.1544, 0.03071, 0.1882, -5.331e-08, 0.1851, 0.5746, 0.07341, 0.5643, 0.03743, 0.598, 0.03071, 0.6011, 0.06814, 0.1623, 0.8201, 0.1922, 0.8223, 0.1922, 0.8628, 0.1623, 0.865, 0.1298, 0.8187, 0.1623, 0.8201, 0.1623, 0.865, 0.1298, 0.8664, 0.09609, 0.8182, 0.1298, 0.8187, 0.1298, 0.8664, 0.09609, 0.8669, -5.331e-08, 0.1851, 0.03071, 0.1882, 0.03071, 0.2226, -2.016e-07, 0.2256, 0.6011, 0.06814, 0.598, 0.03071, 0.6324, 0.03071, 0.6281, 0.06814, 0.1623, 0.865, 0.1922, 0.8628, 0.1922, 0.9025, 0.1623, 0.9091, 0.1298, 0.8664, 0.1623, 0.865, 0.1623, 0.9091, 0.1298, 0.9132, 0.09609, 0.8669, 0.1298, 0.8664, 0.1298, 0.9132, 0.09609, 0.9146, 0.06235, 0.8664, 0.09609, 0.8669, 0.09609, 0.9146, 0.06235, 0.9132, 0.1943, 0.318, 0.1725, 0.3137, 0.1859, 0.2694, 0.1988, 0.2719, 0.0299, 0.865, 0.06235, 0.8664, 0.06235, 0.9132, 0.0299, 0.9091, 0.06814, 0.1918, 0.09272, 0.1943, 0.09272, 0.2164, 0.06814, 0.2189, 0.0, 0.8628, 0.0299, 0.865, 0.0299, 0.9091, 0.0, 0.9025, 0.03071, 0.1882, 0.06814, 0.1918, 0.06814, 0.2189, 0.03071, 0.2226, 0.598, 0.03071, 0.5958, 2.669e-07, 0.6362, 1.185e-07, 0.6324, 0.03071, 0.06235, 0.9132, 0.09609, 0.9146, 0.09609, 0.9595, 0.06235, 0.9573, 0.1336, 0.2928, 0.1179, 0.2772, 0.1536, 0.2478, 0.1629, 0.2571, 0.0299, 0.9091, 0.06235, 0.9132, 0.06235, 0.9573, 0.0299, 0.9506, 0.06814, 0.2189, 0.09272, 0.2164, 0.09705, 0.2382, 0.07341, 0.2454, 0.0, 0.9025, 0.0299, 0.9091, 0.0299, 0.9506, 0.0, 0.9398, 0.03071, 0.2226, 0.06814, 0.2189, 0.07341, 0.2454, 0.03743, 0.2563, 0.6324, 0.03071, 0.6362, 1.185e-07, 0.6758, 0.007892, 0.6662, 0.03743, -2.016e-07, 0.2256, 0.03071, 0.2226, 0.03743, 0.2563, 0.007891, 0.2653, 0.6281, 0.06814, 0.6324, 0.03071, 0.6662, 0.03743, 0.6546, 0.07341, 0.1623, 0.9091, 0.1922, 0.9025, 0.1922, 0.9398, 0.1623, 0.9506, 0.1298, 0.9132, 0.1623, 0.9091, 0.1623, 0.9506, 0.1298, 0.9573, 0.09609, 0.9146, 0.1298, 0.9132, 0.1298, 0.9573, 0.09609, 0.9595, 0.6546, 0.07341, 0.6662, 0.03743, 0.6979, 0.05059, 0.6796, 0.08376, 0.1623, 0.9506, 0.1922, 0.9398, 0.1922, 0.9735, 0.1623, 0.988, 0.1298, 0.9573, 0.1623, 0.9506, 0.1623, 0.988, 0.1298, 0.997, 0.09609, 0.9595, 0.1298, 0.9573, 0.1298, 0.997, 0.09609, 1.0, 0.06235, 0.9573, 0.09609, 0.9595, 0.09609, 1.0, 0.06235, 0.997, 0.3052, 0.152, 0.3137, 0.1725, 0.2694, 0.1859, 0.2643, 0.1738, 0.0299, 0.9506, 0.06235, 0.9573, 0.06235, 0.997, 0.0299, 0.988, 0.07341, 0.2454, 0.09705, 0.2382, 0.1055, 0.2587, 0.08376, 0.2703, 0.0, 0.9398, 0.0299, 0.9506, 0.0299, 0.988, 0.0, 0.9735, 0.03743, 0.2563, 0.07341, 0.2454, 0.08376, 0.2703, 0.05059, 0.2881, 0.6662, 0.03743, 0.6758, 0.007892, 0.7132, 0.02337, 0.6979, 0.05059, 0.007891, 0.2653, 0.03743, 0.2563, 0.05059, 0.2881, 0.02337, 0.3026, 0.4964, 0.4253, 0.5288, 0.4144, 0.5288, 0.4481, 0.4964, 0.4571, 0.08376, 0.2703, 0.1055, 0.2587, 0.1179, 0.2772, 0.09877, 0.2928, 0.7132, 0.02337, 0.7249, 0.003146, 0.7622, 0.02812, 0.7468, 0.04584, 0.05059, 0.2881, 0.08376, 0.2703, 0.09877, 0.2928, 0.0697, 0.3167, 0.6979, 0.05059, 0.7132, 0.02337, 0.7468, 0.04584, 0.7265, 0.0697, 0.02337, 0.3026, 0.05059, 0.2881, 0.0697, 0.3167, 0.04584, 0.3363, 0.6796, 0.08376, 0.6979, 0.05059, 0.7265, 0.0697, 0.7021, 0.09877, 0.003146, 0.3134, 0.02337, 0.3026, 0.04584, 0.3363, 0.02812, 0.3508, 0.5963, 0.4144, 0.6288, 0.4253, 0.6288, 0.4571, 0.5963, 0.4481, 0.5626, 0.4107, 0.5963, 0.4144, 0.5963, 0.4481, 0.5626, 0.4451, 0.5288, 0.4144, 0.5626, 0.4107, 0.5626, 0.4451, 0.5288, 0.4481, 0.2571, 0.1629, 0.2643, 0.1738, 0.2694, 0.1859, 0.2719, 0.1988, 0.2719, 0.2119, 0.2694, 0.2248, 0.2643, 0.2369, 0.2571, 0.2478, 0.2478, 0.2571, 0.2369, 0.2643, 0.2248, 0.2694, 0.2119, 0.2719, 0.1988, 0.2719, 0.1859, 0.2694, 0.1738, 0.2643, 0.1629, 0.2571, 0.1536, 0.2478, 0.1464, 0.2369, 0.1413, 0.2248, 0.1388, 0.2119, 0.1388, 0.1988, 0.1413, 0.1859, 0.1464, 0.1738, 0.1536, 0.1629, 0.1629, 0.1536, 0.1738, 0.1464, 0.1859, 0.1413, 0.1988, 0.1388, 0.2119, 0.1388, 0.2248, 0.1413, 0.2369, 0.1464, 0.2478, 0.1536, 0.5963, 0.4481, 0.6288, 0.4571, 0.6288, 0.4945, 0.5963, 0.4878, 0.5626, 0.4451, 0.5963, 0.4481, 0.5963, 0.4878, 0.5626, 0.4856, 0.5288, 0.4481, 0.5626, 0.4451, 0.5626, 0.4856, 0.5288, 0.4878, 0.3052, 0.2587, 0.2928, 0.2772, 0.2571, 0.2478, 0.2643, 0.2369, 0.4964, 0.4571, 0.5288, 0.4481, 0.5288, 0.4878, 0.4964, 0.4945, 0.09877, 0.2928, 0.1179, 0.2772, 0.1336, 0.2928, 0.1179, 0.3119, 0.4665, 0.4716, 0.4964, 0.4571, 0.4964, 0.4945, 0.4665, 0.5053, 0.0697, 0.3167, 0.09877, 0.2928, 0.1179, 0.3119, 0.09403, 0.341, 0.7265, 0.0697, 0.7468, 0.04584, 0.7754, 0.07445, 0.7508, 0.09403, 0.04584, 0.3363, 0.0697, 0.3167, 0.09403, 0.341, 0.07445, 0.3649, 0.7021, 0.09877, 0.7265, 0.0697, 0.7508, 0.09403, 0.7212, 0.1179, 0.6288, 0.4571, 0.6587, 0.4716, 0.6587, 0.5053, 0.6288, 0.4945, 0.1179, 0.3119, 0.1336, 0.2928, 0.152, 0.3052, 0.1404, 0.3269, 0.4665, 0.5053, 0.4964, 0.4945, 0.4964, 0.536, 0.4665, 0.5426, 0.09403, 0.341, 0.1179, 0.3119, 0.1404, 0.3269, 0.1226, 0.3601, 0.7508, 0.09403, 0.7754, 0.07445, 0.7979, 0.1081, 0.7699, 0.1226, 0.07445, 0.3649, 0.09403, 0.341, 0.1226, 0.3601, 0.1081, 0.3873, 0.7212, 0.1179, 0.7508, 0.09403, 0.7699, 0.1226, 0.7362, 0.1404, 0.6288, 0.4945, 0.6587, 0.5053, 0.6587, 0.5426, 0.6288, 0.536, 0.5963, 0.4878, 0.6288, 0.4945, 0.6288, 0.536, 0.5963, 0.5319, 0.5626, 0.4856, 0.5963, 0.4878, 0.5963, 0.5319, 0.5626, 0.5305, 0.5288, 0.4878, 0.5626, 0.4856, 0.5626, 0.5305, 0.5288, 0.5319, 0.2587, 0.3052, 0.2382, 0.3137, 0.2248, 0.2694, 0.2369, 0.2643, 0.4964, 0.4945, 0.5288, 0.4878, 0.5288, 0.5319, 0.4964, 0.536, 0.5963, 0.5319, 0.6288, 0.536, 0.6288, 0.5801, 0.5963, 0.5787, 0.5626, 0.5305, 0.5963, 0.5319, 0.5963, 0.5787, 0.5626, 0.5782, 0.5288, 0.5319, 0.5626, 0.5305, 0.5626, 0.5782, 0.5288, 0.5787, 0.1336, 0.1179, 0.152, 0.1055, 0.1738, 0.1464, 0.1629, 0.1536, 0.4964, 0.536, 0.5288, 0.5319, 0.5288, 0.5787, 0.4964, 0.5801, 0.1404, 0.3269, 0.152, 0.3052, 0.1725, 0.3137, 0.1653, 0.3373, 0.4665, 0.5426, 0.4964, 0.536, 0.4964, 0.5801, 0.4665, 0.5823, 0.1226, 0.3601, 0.1404, 0.3269, 0.1653, 0.3373, 0.1544, 0.3733, 0.7699, 0.1226, 0.7979, 0.1081, 0.8134, 0.1455, 0.7831, 0.1544, 0.1081, 0.3873, 0.1226, 0.3601, 0.1544, 0.3733, 0.1455, 0.4028, 0.7362, 0.1404, 0.7699, 0.1226, 0.7831, 0.1544, 0.7465, 0.1653, 0.6288, 0.536, 0.6587, 0.5426, 0.6587, 0.5823, 0.6288, 0.5801, 0.4665, 0.5823, 0.4964, 0.5801, 0.4964, 0.625, 0.4665, 0.6228, 0.1544, 0.3733, 0.1653, 0.3373, 0.1918, 0.3426, 0.1882, 0.38, 0.7831, 0.1544, 0.8134, 0.1455, 0.8212, 0.1851, 0.7898, 0.1882, 0.1455, 0.4028, 0.1544, 0.3733, 0.1882, 0.38, 0.1851, 0.4107, 0.7465, 0.1653, 0.7831, 0.1544, 0.7898, 0.1882, 0.7518, 0.1918, 0.6288, 0.5801, 0.6587, 0.5823, 0.6587, 0.6228, 0.6288, 0.625, 0.5963, 0.5787, 0.6288, 0.5801, 0.6288, 0.625, 0.5963, 0.6264, 0.5626, 0.5782, 0.5963, 0.5787, 0.5963, 0.6264, 0.5626, 0.6269, 0.5288, 0.5787, 0.5626, 0.5782, 0.5626, 0.6269, 0.5288, 0.6264, 0.09705, 0.2382, 0.09272, 0.2164, 0.1388, 0.2119, 0.1413, 0.2248, 0.4964, 0.5801, 0.5288, 0.5787, 0.5288, 0.6264, 0.4964, 0.625, 0.1653, 0.3373, 0.1725, 0.3137, 0.1943, 0.318, 0.1918, 0.3426, 0.5626, 0.6269, 0.5963, 0.6264, 0.5963, 0.6732, 0.5626, 0.6746, 0.8212, 0.04159, 0.8212, 0.01911, 0.9815, 0.01911, 0.9815, 0.04159, 0.5288, 0.6264, 0.5626, 0.6269, 0.5626, 0.6746, 0.5288, 0.6732, 0.318, 0.1943, 0.318, 0.2164, 0.2719, 0.2119, 0.2719, 0.1988, 0.4964, 0.625, 0.5288, 0.6264, 0.5288, 0.6732, 0.4964, 0.6691, 0.1918, 0.3426, 0.1943, 0.318, 0.2164, 0.318, 0.2189, 0.3426, 0.4665, 0.6228, 0.4964, 0.625, 0.4964, 0.6691, 0.4665, 0.6624, 0.1882, 0.38, 0.1918, 0.3426, 0.2189, 0.3426, 0.2226, 0.38, 0.7898, 0.1882, 0.8212, 0.1851, 0.8212, 0.2256, 0.7898, 0.2226, 0.1851, 0.4107, 0.1882, 0.38, 0.2226, 0.38, 0.2256, 0.4107, 0.7518, 0.1918, 0.7898, 0.1882, 0.7898, 0.2226, 0.7518, 0.2189, 0.6288, 0.625, 0.6587, 0.6228, 0.6587, 0.6624, 0.6288, 0.6691, 0.8212, 0.2547, 0.8212, 0.2323, 0.9815, 0.2323, 0.9815, 0.2547, 0.5963, 0.6264, 0.6288, 0.625, 0.6288, 0.6691, 0.5963, 0.6732, 0.2226, 0.38, 0.2189, 0.3426, 0.2454, 0.3373, 0.2563, 0.3733, 0.7898, 0.2226, 0.8212, 0.2256, 0.8134, 0.2653, 0.7831, 0.2563, 0.2256, 0.4107, 0.2226, 0.38, 0.2563, 0.3733, 0.2653, 0.4028, 0.7518, 0.2189, 0.7898, 0.2226, 0.7831, 0.2563, 0.7465, 0.2454, 0.6288, 0.6691, 0.6587, 0.6624, 0.6587, 0.6998, 0.6288, 0.7106, 0.7869, 0.8132, 0.7869, 0.8381, 0.6267, 0.8381, 0.6267, 0.8132, 0.5963, 0.6732, 0.6288, 0.6691, 0.6288, 0.7106, 0.5963, 0.7173, 0.6267, 0.9108, 0.6267, 0.9373, 0.4665, 0.9373, 0.4665, 0.9108, 0.5626, 0.6746, 0.5963, 0.6732, 0.5963, 0.7173, 0.5626, 0.7195, 0.6267, 0.8323, 0.6267, 0.8572, 0.4665, 0.8572, 0.4665, 0.8323, 0.5288, 0.6732, 0.5626, 0.6746, 0.5626, 0.7195, 0.5288, 0.7173, 0.3137, 0.1725, 0.318, 0.1943, 0.2719, 0.1988, 0.2694, 0.1859, 0.4964, 0.6691, 0.5288, 0.6732, 0.5288, 0.7173, 0.4964, 0.7106, 0.2189, 0.3426, 0.2164, 0.318, 0.2382, 0.3137, 0.2454, 0.3373, 0.4665, 0.6624, 0.4964, 0.6691, 0.4964, 0.7106, 0.4665, 0.6998, 0.5626, 0.7195, 0.5963, 0.7173, 0.5963, 0.757, 0.5626, 0.76, 0.7869, 0.9432, 0.7869, 0.9656, 0.6267, 0.9656, 0.6267, 0.9432, 0.5288, 0.7173, 0.5626, 0.7195, 0.5626, 0.76, 0.5288, 0.757, 0.2928, 0.1336, 0.3052, 0.152, 0.2643, 0.1738, 0.2571, 0.1629, 0.4964, 0.7106, 0.5288, 0.7173, 0.5288, 0.757, 0.4964, 0.748, 0.2454, 0.3373, 0.2382, 0.3137, 0.2587, 0.3052, 0.2703, 0.3269, 0.4665, 0.6998, 0.4964, 0.7106, 0.4964, 0.748, 0.4665, 0.7334, 0.2563, 0.3733, 0.2454, 0.3373, 0.2703, 0.3269, 0.2881, 0.3601, 0.7831, 0.2563, 0.8134, 0.2653, 0.7979, 0.3026, 0.7699, 0.2881, 0.2653, 0.4028, 0.2563, 0.3733, 0.2881, 0.3601, 0.3026, 0.3873, 0.7465, 0.2454, 0.7831, 0.2563, 0.7699, 0.2881, 0.7362, 0.2703, 0.6288, 0.7106, 0.6587, 0.6998, 0.6587, 0.7334, 0.6288, 0.748, 0.8212, 0.09307, 0.8212, 0.06656, 0.9815, 0.06656, 0.9815, 0.09307, 0.5963, 0.7173, 0.6288, 0.7106, 0.6288, 0.748, 0.5963, 0.757, 0.8212, 0.3062, 0.8212, 0.2797, 0.9815, 0.2797, 0.9815, 0.3062, 0.7699, 0.2881, 0.7979, 0.3026, 0.7754, 0.3363, 0.7508, 0.3167, 0.3026, 0.3873, 0.2881, 0.3601, 0.3167, 0.341, 0.3363, 0.3649, 0.7362, 0.2703, 0.7699, 0.2881, 0.7508, 0.3167, 0.7212, 0.2928, 0.3134, 0.4076, 0.3026, 0.3873, 0.3363, 0.3649, 0.3508, 0.3826, 0.8212, 0.1716, 0.8212, 0.1466, 0.9815, 0.1466, 0.9815, 0.1716, 0.5963, 0.757, 0.6288, 0.748, 0.6288, 0.7798, 0.5963, 0.7907, 0.8212, 0.2132, 0.8212, 0.194, 0.9815, 0.194, 0.9815, 0.2132, 0.7548, 0.7907, 0.721, 0.787, 0.721, 0.7533, 0.7548, 0.7563, 0.8212, 0.2323, 0.8212, 0.2132, 0.9815, 0.2132, 0.9815, 0.2323, 0.7885, 0.787, 0.7548, 0.7907, 0.7548, 0.7563, 0.7885, 0.7533, 0.2772, 0.2928, 0.2587, 0.3052, 0.2369, 0.2643, 0.2478, 0.2571, 0.4964, 0.748, 0.5288, 0.757, 0.5288, 0.7907, 0.4964, 0.7798, 0.2703, 0.3269, 0.2587, 0.3052, 0.2772, 0.2928, 0.2928, 0.3119, 0.7979, 0.3026, 0.8189, 0.3134, 0.794, 0.3508, 0.7754, 0.3363, 0.2881, 0.3601, 0.2703, 0.3269, 0.2928, 0.3119, 0.3167, 0.341, 0.7869, 0.8917, 0.7869, 0.9182, 0.6267, 0.9182, 0.6267, 0.8917, 0.7885, 0.7533, 0.7548, 0.7563, 0.7548, 0.7158, 0.7885, 0.7136, 0.1055, 0.2587, 0.09705, 0.2382, 0.1413, 0.2248, 0.1464, 0.2369, 0.821, 0.7443, 0.7885, 0.7533, 0.7885, 0.7136, 0.821, 0.7069, 0.2928, 0.3119, 0.2772, 0.2928, 0.2928, 0.2772, 0.3119, 0.2928, 0.8509, 0.7298, 0.821, 0.7443, 0.821, 0.7069, 0.8509, 0.6961, 0.3167, 0.341, 0.2928, 0.3119, 0.3119, 0.2928, 0.341, 0.3167, 0.7508, 0.3167, 0.7754, 0.3363, 0.7468, 0.3649, 0.7265, 0.341, 0.3363, 0.3649, 0.3167, 0.341, 0.341, 0.3167, 0.3649, 0.3363, 0.7212, 0.2928, 0.7508, 0.3167, 0.7265, 0.341, 0.7021, 0.3119, 0.6886, 0.7443, 0.6587, 0.7298, 0.6587, 0.6961, 0.6886, 0.7069, 0.8212, 0.01911, 0.8212, 8.578e-08, 0.9815, 7.065e-08, 0.9815, 0.01911, 0.721, 0.7533, 0.6886, 0.7443, 0.6886, 0.7069, 0.721, 0.7136, 0.8212, 0.3847, 0.8212, 0.3598, 0.9815, 0.3598, 0.9815, 0.3847, 0.7548, 0.7563, 0.721, 0.7533, 0.721, 0.7136, 0.7548, 0.7158, 0.7021, 0.3119, 0.7265, 0.341, 0.6979, 0.3601, 0.6796, 0.3269, 0.6886, 0.7069, 0.6587, 0.6961, 0.6587, 0.6588, 0.6886, 0.6654, 0.6267, 0.8572, 0.6267, 0.8838, 0.4665, 0.8838, 0.4665, 0.8572, 0.721, 0.7136, 0.6886, 0.7069, 0.6886, 0.6654, 0.721, 0.6695, 0.6267, 0.7907, 0.6267, 0.8098, 0.4665, 0.8098, 0.4665, 0.7907, 0.7548, 0.7158, 0.721, 0.7136, 0.721, 0.6695, 0.7548, 0.6709, 0.8212, 0.1466, 0.8212, 0.1201, 0.9815, 0.1201, 0.9815, 0.1466, 0.7885, 0.7136, 0.7548, 0.7158, 0.7548, 0.6709, 0.7885, 0.6695, 0.1179, 0.1336, 0.1336, 0.1179, 0.1629, 0.1536, 0.1536, 0.1629, 0.821, 0.7069, 0.7885, 0.7136, 0.7885, 0.6695, 0.821, 0.6654, 0.3119, 0.2928, 0.2928, 0.2772, 0.3052, 0.2587, 0.3269, 0.2703, 0.8509, 0.6961, 0.821, 0.7069, 0.821, 0.6654, 0.8509, 0.6588, 0.341, 0.3167, 0.3119, 0.2928, 0.3269, 0.2703, 0.3601, 0.2881, 0.7265, 0.341, 0.7468, 0.3649, 0.7132, 0.3873, 0.6979, 0.3601, 0.3649, 0.3363, 0.341, 0.3167, 0.3601, 0.2881, 0.3873, 0.3026, 0.152, 0.3052, 0.1336, 0.2928, 0.1629, 0.2571, 0.1738, 0.2643, 0.821, 0.6654, 0.7885, 0.6695, 0.7885, 0.6227, 0.821, 0.6213, 0.3269, 0.2703, 0.3052, 0.2587, 0.3137, 0.2382, 0.3373, 0.2454, 0.8509, 0.6588, 0.821, 0.6654, 0.821, 0.6213, 0.8509, 0.6191, 0.3601, 0.2881, 0.3269, 0.2703, 0.3373, 0.2454, 0.3733, 0.2563, 0.6979, 0.3601, 0.7132, 0.3873, 0.6758, 0.4028, 0.6662, 0.3733, 0.3873, 0.3026, 0.3601, 0.2881, 0.3733, 0.2563, 0.4028, 0.2653, 0.6796, 0.3269, 0.6979, 0.3601, 0.6662, 0.3733, 0.6546, 0.3373, 0.6886, 0.6654, 0.6587, 0.6588, 0.6587, 0.6191, 0.6886, 0.6213, 0.7869, 0.8381, 0.7869, 0.8646, 0.6267, 0.8646, 0.6267, 0.8381, 0.721, 0.6695, 0.6886, 0.6654, 0.6886, 0.6213, 0.721, 0.6227, 0.8212, 0.3598, 0.8212, 0.3333, 0.9815, 0.3333, 0.9815, 0.3598, 0.7548, 0.6709, 0.721, 0.6695, 0.721, 0.6227, 0.7548, 0.6232, 0.8212, 0.06656, 0.8212, 0.04159, 0.9815, 0.04159, 0.9815, 0.06656, 0.7885, 0.6695, 0.7548, 0.6709, 0.7548, 0.6232, 0.7885, 0.6227, 0.6886, 0.6213, 0.6587, 0.6191, 0.6587, 0.5786, 0.6886, 0.5764, 0.8212, 0.2797, 0.8212, 0.2547, 0.9815, 0.2547, 0.9815, 0.2797, 0.721, 0.6227, 0.6886, 0.6213, 0.6886, 0.5764, 0.721, 0.575, 0.6267, 0.9373, 0.6267, 0.9623, 0.4665, 0.9623, 0.4665, 0.9373, 0.7548, 0.6232, 0.721, 0.6227, 0.721, 0.575, 0.7548, 0.5745, 0.7869, 0.9182, 0.7869, 0.9432, 0.6267, 0.9432, 0.6267, 0.9182, 0.7885, 0.6227, 0.7548, 0.6232, 0.7548, 0.5745, 0.7885, 0.575, 0.2928, 0.2772, 0.2772, 0.2928, 0.2478, 0.2571, 0.2571, 0.2478, 0.821, 0.6213, 0.7885, 0.6227, 0.7885, 0.575, 0.821, 0.5764, 0.3373, 0.2454, 0.3137, 0.2382, 0.318, 0.2164, 0.3426, 0.2189, 0.8509, 0.6191, 0.821, 0.6213, 0.821, 0.5764, 0.8509, 0.5786, 0.3733, 0.2563, 0.3373, 0.2454, 0.3426, 0.2189, 0.38, 0.2226, 0.6662, 0.3733, 0.6758, 0.4028, 0.6362, 0.4107, 0.6324, 0.38, 0.4028, 0.2653, 0.3733, 0.2563, 0.38, 0.2226, 0.4107, 0.2256, 0.6546, 0.3373, 0.6662, 0.3733, 0.6324, 0.38, 0.6281, 0.3426, 0.821, 0.5764, 0.7885, 0.575, 0.7885, 0.5282, 0.821, 0.5323, 0.3426, 0.2189, 0.318, 0.2164, 0.318, 0.1943, 0.3426, 0.1918, 0.8509, 0.5786, 0.821, 0.5764, 0.821, 0.5323, 0.8509, 0.539, 0.38, 0.2226, 0.3426, 0.2189, 0.3426, 0.1918, 0.38, 0.1882, 0.6324, 0.38, 0.6362, 0.4107, 0.5958, 0.4107, 0.598, 0.38, 0.4107, 0.2256, 0.38, 0.2226, 0.38, 0.1882, 0.4107, 0.1851, 0.6281, 0.3426, 0.6324, 0.38, 0.598, 0.38, 0.6011, 0.3426, 0.6886, 0.5764, 0.6587, 0.5786, 0.6587, 0.539, 0.6886, 0.5323, 0.8212, 0.194, 0.8212, 0.1716, 0.9815, 0.1716, 0.9815, 0.194, 0.721, 0.575, 0.6886, 0.5764, 0.6886, 0.5323, 0.721, 0.5282, 0.8212, 0.1201, 0.8212, 0.09307, 0.9815, 0.09307, 0.9815, 0.1201, 0.7548, 0.5745, 0.721, 0.575, 0.721, 0.5282, 0.7548, 0.5268, 0.6267, 0.8098, 0.6267, 0.8323, 0.4665, 0.8323, 0.4665, 0.8098, 0.7885, 0.575, 0.7548, 0.5745, 0.7548, 0.5268, 0.7885, 0.5282, 0.2382, 0.3137, 0.2164, 0.318, 0.2119, 0.2719, 0.2248, 0.2694, 0.7869, 0.7907, 0.7869, 0.8132, 0.6267, 0.8132, 0.6267, 0.7907, 0.721, 0.5282, 0.6886, 0.5323, 0.6886, 0.4908, 0.721, 0.4841, 0.8212, 0.4072, 0.8212, 0.3847, 0.9815, 0.3847, 0.9815, 0.4072, 0.7548, 0.5268, 0.721, 0.5282, 0.721, 0.4841, 0.7548, 0.4819, 0.8212, 0.3333, 0.8212, 0.3062, 0.9815, 0.3062, 0.9815, 0.3333, 0.7885, 0.5282, 0.7548, 0.5268, 0.7548, 0.4819, 0.7885, 0.4841, 0.09272, 0.2164, 0.09272, 0.1943, 0.1388, 0.1988, 0.1388, 0.2119, 0.821, 0.5323, 0.7885, 0.5282, 0.7885, 0.4841, 0.821, 0.4908, 0.3426, 0.1918, 0.318, 0.1943, 0.3137, 0.1725, 0.3373, 0.1653, 0.8509, 0.539, 0.821, 0.5323, 0.821, 0.4908, 0.8509, 0.5016, 0.38, 0.1882, 0.3426, 0.1918, 0.3373, 0.1653, 0.3733, 0.1544, 0.598, 0.38, 0.5958, 0.4107, 0.5561, 0.4028, 0.5643, 0.3733, 0.4107, 0.1851, 0.38, 0.1882, 0.3733, 0.1544, 0.4028, 0.1455, 0.6011, 0.3426, 0.598, 0.38, 0.5643, 0.3733, 0.5746, 0.3373, 0.6886, 0.5323, 0.6587, 0.539, 0.6587, 0.5016, 0.6886, 0.4908, 0.3373, 0.1653, 0.3137, 0.1725, 0.3052, 0.152, 0.3269, 0.1404, 0.8509, 0.5016, 0.821, 0.4908, 0.821, 0.4534, 0.8509, 0.468, 0.3733, 0.1544, 0.3373, 0.1653, 0.3269, 0.1404, 0.3601, 0.1226, 0.5643, 0.3733, 0.5561, 0.4028, 0.5187, 0.3873, 0.5325, 0.3601, 0.4028, 0.1455, 0.3733, 0.1544, 0.3601, 0.1226, 0.3873, 0.1081, 0.5746, 0.3373, 0.5643, 0.3733, 0.5325, 0.3601, 0.5497, 0.3269, 0.6886, 0.4908, 0.6587, 0.5016, 0.6587, 0.468, 0.6886, 0.4534, 0.6267, 0.8838, 0.6267, 0.9108, 0.4665, 0.9108, 0.4665, 0.8838, 0.721, 0.4841, 0.6886, 0.4908, 0.6886, 0.4534, 0.721, 0.4444, 0.7869, 0.8646, 0.7869, 0.8917, 0.6267, 0.8917, 0.6267, 0.8646, 0.7548, 0.4819, 0.721, 0.4841, 0.721, 0.4444, 0.7548, 0.4414, 0.6267, 0.9623, 0.6267, 0.9847, 0.4665, 0.9847, 0.4665, 0.9623, 0.7885, 0.4841, 0.7548, 0.4819, 0.7548, 0.4414, 0.7885, 0.4444, 0.152, 0.1055, 0.1725, 0.09705, 0.1859, 0.1413, 0.1738, 0.1464, 0.821, 0.4908, 0.7885, 0.4841, 0.7885, 0.4444, 0.821, 0.4534, 0.09196, 0.6317, 0.07219, 0.6695, 0.04973, 0.6545, 0.07648, 0.6213, 0.1136, 0.5906, 0.09196, 0.6317, 0.07648, 0.6213, 0.1057, 0.5853, 0.1363, 0.5479, 0.1136, 0.5906, 0.1057, 0.5853, 0.07648, 0.6213, 0.04973, 0.6545, 0.03062, 0.6354, 0.06333, 0.6082, 0.1057, 0.5853, 0.07648, 0.6213, 0.06333, 0.6082, 0.09902, 0.5786, 0.1363, 0.5479, 0.1057, 0.5853, 0.09902, 0.5786, 0.06333, 0.6082, 0.03062, 0.6354, 0.01561, 0.6129, 0.05299, 0.5927, 0.09902, 0.5786, 0.06333, 0.6082, 0.05299, 0.5927, 0.09375, 0.5707, 0.1363, 0.5479, 0.09902, 0.5786, 0.09375, 0.5707, 0.05299, 0.5927, 0.01561, 0.6129, 0.005271, 0.5879, 0.04586, 0.5755, 0.09375, 0.5707, 0.05299, 0.5927, 0.04586, 0.5755, 0.09012, 0.562, 0.1363, 0.5479, 0.09375, 0.5707, 0.09012, 0.562, 0.04586, 0.5755, 0.005271, 0.5879, 1.314e-07, 0.5614, 0.04223, 0.5572, 0.09012, 0.562, 0.04586, 0.5755, 0.04223, 0.5572, 0.08827, 0.5527, 0.1363, 0.5479, 0.09012, 0.562, 0.08827, 0.5527, 0.04223, 0.5572, 1.314e-07, 0.5614, -9.351e-09, 0.5344, 0.04223, 0.5386, 0.08827, 0.5527, 0.04223, 0.5572, 0.04223, 0.5386, 0.08827, 0.5432, 0.1363, 0.5479, 0.08827, 0.5527, 0.08827, 0.5432, 0.04223, 0.5386, -9.351e-09, 0.5344, 0.005271, 0.5079, 0.04586, 0.5203, 0.08827, 0.5432, 0.04223, 0.5386, 0.04586, 0.5203, 0.09012, 0.5339, 0.1363, 0.5479, 0.08827, 0.5432, 0.09012, 0.5339, 0.04586, 0.5203, 0.005271, 0.5079, 0.01561, 0.4829, 0.05299, 0.5031, 0.09012, 0.5339, 0.04586, 0.5203, 0.05299, 0.5031, 0.09375, 0.5251, 0.1363, 0.5479, 0.09012, 0.5339, 0.09375, 0.5251, 0.09375, 0.5251, 0.05299, 0.5031, 0.06332, 0.4877, 0.09902, 0.5172, 0.1363, 0.5479, 0.09375, 0.5251, 0.09902, 0.5172, 0.05299, 0.5031, 0.01561, 0.4829, 0.03062, 0.4604, 0.06332, 0.4877, 0.06332, 0.4877, 0.03062, 0.4604, 0.04972, 0.4413, 0.07648, 0.4745, 0.09902, 0.5172, 0.06332, 0.4877, 0.07648, 0.4745, 0.1057, 0.5105, 0.1363, 0.5479, 0.09902, 0.5172, 0.1057, 0.5105, 0.1363, 0.5479, 0.1057, 0.5105, 0.1136, 0.5052, 0.07648, 0.4745, 0.04972, 0.4413, 0.07219, 0.4263, 0.09196, 0.4642, 0.1057, 0.5105, 0.07648, 0.4745, 0.09196, 0.4642, 0.1136, 0.5052, 0.09196, 0.4642, 0.07219, 0.4263, 0.09715, 0.416, 0.1092, 0.457, 0.1136, 0.5052, 0.09196, 0.4642, 0.1092, 0.457, 0.1224, 0.5016, 0.1363, 0.5479, 0.1136, 0.5052, 0.1224, 0.5016, 0.1363, 0.5479, 0.1224, 0.5016, 0.1317, 0.4997, 0.1092, 0.457, 0.09715, 0.416, 0.1236, 0.4107, 0.1274, 0.4534, 0.1224, 0.5016, 0.1092, 0.457, 0.1274, 0.4534, 0.1317, 0.4997, 0.1274, 0.4534, 0.1236, 0.4107, 0.1507, 0.4107, 0.146, 0.4534, 0.1317, 0.4997, 0.1274, 0.4534, 0.146, 0.4534, 0.1412, 0.4997, 0.1363, 0.5479, 0.1317, 0.4997, 0.1412, 0.4997, 0.146, 0.4534, 0.1507, 0.4107, 0.1772, 0.416, 0.1643, 0.457, 0.1412, 0.4997, 0.146, 0.4534, 0.1643, 0.457, 0.1505, 0.5016, 0.1363, 0.5479, 0.1412, 0.4997, 0.1505, 0.5016, 0.1643, 0.457, 0.1772, 0.416, 0.2021, 0.4263, 0.1815, 0.4642, 0.1505, 0.5016, 0.1643, 0.457, 0.1815, 0.4642, 0.1592, 0.5052, 0.1363, 0.5479, 0.1505, 0.5016, 0.1592, 0.5052, 0.1815, 0.4642, 0.2021, 0.4263, 0.2246, 0.4413, 0.1969, 0.4745, 0.1592, 0.5052, 0.1815, 0.4642, 0.1969, 0.4745, 0.1671, 0.5105, 0.1363, 0.5479, 0.1592, 0.5052, 0.1671, 0.5105, 0.1969, 0.4745, 0.2246, 0.4413, 0.2437, 0.4604, 0.2101, 0.4877, 0.1671, 0.5105, 0.1969, 0.4745, 0.2101, 0.4877, 0.1738, 0.5172, 0.1363, 0.5479, 0.1671, 0.5105, 0.1738, 0.5172, 0.2101, 0.4877, 0.2437, 0.4604, 0.2587, 0.4829, 0.2204, 0.5031, 0.1738, 0.5172, 0.2101, 0.4877, 0.2204, 0.5031, 0.1791, 0.5251, 0.1363, 0.5479, 0.1738, 0.5172, 0.1791, 0.5251, 0.1791, 0.5251, 0.2204, 0.5031, 0.2276, 0.5203, 0.1827, 0.5339, 0.1363, 0.5479, 0.1791, 0.5251, 0.1827, 0.5339, 0.2204, 0.5031, 0.2587, 0.4829, 0.269, 0.5079, 0.2276, 0.5203, 0.2276, 0.5203, 0.269, 0.5079, 0.2743, 0.5344, 0.2312, 0.5386, 0.1827, 0.5339, 0.2276, 0.5203, 0.2312, 0.5386, 0.1846, 0.5432, 0.1363, 0.5479, 0.1827, 0.5339, 0.1846, 0.5432, 0.1846, 0.5432, 0.2312, 0.5386, 0.2312, 0.5572, 0.1846, 0.5527, 0.1363, 0.5479, 0.1846, 0.5432, 0.1846, 0.5527, 0.2312, 0.5386, 0.2743, 0.5344, 0.2743, 0.5614, 0.2312, 0.5572, 0.2312, 0.5572, 0.2743, 0.5614, 0.269, 0.5879, 0.2276, 0.5755, 0.1846, 0.5527, 0.2312, 0.5572, 0.2276, 0.5755, 0.1827, 0.562, 0.1363, 0.5479, 0.1846, 0.5527, 0.1827, 0.562, 0.1363, 0.5479, 0.1827, 0.562, 0.1791, 0.5707, 0.2276, 0.5755, 0.269, 0.5879, 0.2587, 0.6129, 0.2204, 0.5927, 0.1827, 0.562, 0.2276, 0.5755, 0.2204, 0.5927, 0.1791, 0.5707, 0.2204, 0.5927, 0.2587, 0.6129, 0.2437, 0.6354, 0.2101, 0.6082, 0.1791, 0.5707, 0.2204, 0.5927, 0.2101, 0.6082, 0.1738, 0.5786, 0.1363, 0.5479, 0.1791, 0.5707, 0.1738, 0.5786, 0.1363, 0.5479, 0.1738, 0.5786, 0.1671, 0.5853, 0.2101, 0.6082, 0.2437, 0.6354, 0.2246, 0.6545, 0.1969, 0.6213, 0.1738, 0.5786, 0.2101, 0.6082, 0.1969, 0.6213, 0.1671, 0.5853, 0.1969, 0.6213, 0.2246, 0.6545, 0.2021, 0.6695, 0.1815, 0.6317, 0.1671, 0.5853, 0.1969, 0.6213, 0.1815, 0.6317, 0.1592, 0.5906, 0.1363, 0.5479, 0.1671, 0.5853, 0.1592, 0.5906, 0.1815, 0.6317, 0.2021, 0.6695, 0.1772, 0.6799, 0.1643, 0.6388, 0.1592, 0.5906, 0.1815, 0.6317, 0.1643, 0.6388, 0.1505, 0.5942, 0.1363, 0.5479, 0.1592, 0.5906, 0.1505, 0.5942, 0.1643, 0.6388, 0.1772, 0.6799, 0.1507, 0.6851, 0.146, 0.6424, 0.1505, 0.5942, 0.1643, 0.6388, 0.146, 0.6424, 0.1412, 0.5961, 0.1363, 0.5479, 0.1505, 0.5942, 0.1412, 0.5961, 0.146, 0.6424, 0.1507, 0.6851, 0.1236, 0.6851, 0.1274, 0.6424, 0.1412, 0.5961, 0.146, 0.6424, 0.1274, 0.6424, 0.1317, 0.5961, 0.1363, 0.5479, 0.1412, 0.5961, 0.1317, 0.5961, 0.1274, 0.6424, 0.1236, 0.6851, 0.09715, 0.6799, 0.1092, 0.6388, 0.1317, 0.5961, 0.1274, 0.6424, 0.1092, 0.6388, 0.1224, 0.5942, 0.1363, 0.5479, 0.1317, 0.5961, 0.1224, 0.5942, 0.1092, 0.6388, 0.09715, 0.6799, 0.07219, 0.6695, 0.09196, 0.6317, 0.1224, 0.5942, 0.1092, 0.6388, 0.09196, 0.6317, 0.1136, 0.5906, 0.1363, 0.5479, 0.1224, 0.5942, 0.1136, 0.5906, 0.1179, 0.2772, 0.1055, 0.2587, 0.1464, 0.2369, 0.1536, 0.2478])
me_sphere.update()

# ---- objects
ob_cube = bpy.data.objects.new('Cube', me_cube)
ob_frame = bpy.data.objects.new('Frame', me_cube_001)
ob_sphere = bpy.data.objects.new('Sphere', me_sphere)

# ---- transforms, parenting, visibility, modifiers, constraints
ob_cube.location = (0.0, 0.0, 0.0)
ob_cube.lock_rotations_4d = False
ob_cube.empty_display_type = 'ARROWS'
ob_cube.lineart.crease_threshold = 0.0
ob_frame.location = (0.0, 0.0, 0.0)
ob_frame.lock_rotations_4d = False
ob_frame.empty_display_type = 'ARROWS'
ob_frame.lineart.crease_threshold = 0.0
ob_sphere.location = (0.0, 0.0, 0.0)
_m = ob_sphere.modifiers.new('Subdivision', 'SUBSURF')
_m.levels = 0
_m.render_levels = 0

# ---- collection membership
col_collection.objects.link(ob_cube)
col_collection.objects.link(ob_frame)
col_collection.objects.link(ob_sphere)

# ---- scene / render settings (as saved in the file)
scene.frame_start = 1; scene.frame_end = 250; scene.frame_set(1)
scene.render.engine = 'BLENDER_EEVEE_NEXT'
bpy.context.view_layer.update()

# ---- added for rendering (the .blend has no active camera and no usable light): camera, sun
cam_auto = bpy.data.cameras.new('AutoCamera')
cam_auto.lens = 50.0
cam_auto.sensor_width = 36.0
cam_auto.clip_end = 1000.0
ob_auto_camera = bpy.data.objects.new('AutoCamera', cam_auto)
scene.collection.objects.link(ob_auto_camera)
ob_auto_camera.location = (3.29486, -4.01877, 2.74069)
ob_auto_camera.rotation_euler = (1.09748, -7.21219e-08, 0.694738)
scene.camera = ob_auto_camera
light_auto_sun = bpy.data.lights.new('AutoSun', 'SUN')
light_auto_sun.energy = 3.0
light_auto_sun.angle = 0.0523599
ob_auto_sun = bpy.data.objects.new('AutoSun', light_auto_sun)
scene.collection.objects.link(ob_auto_sun)
ob_auto_sun.rotation_euler = (0.872665, 0.174533, 0.523599)
bpy.context.view_layer.update()
